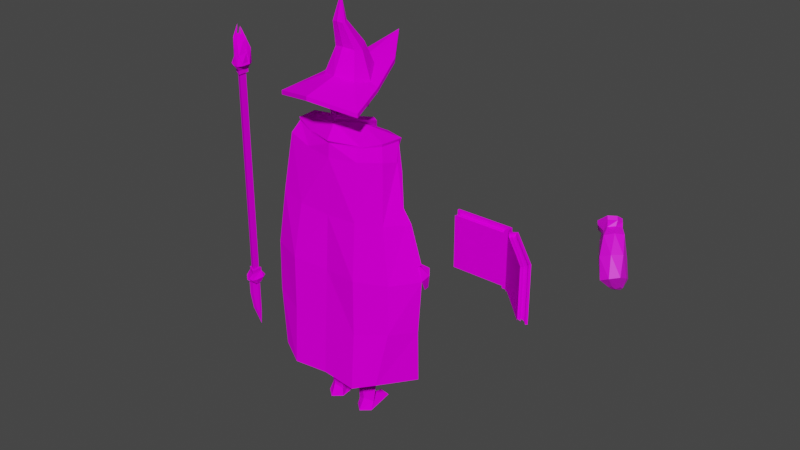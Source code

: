 # Source: Character_w__Valid_Grimoire.blend  (saved by Blender 2.82.7; exported with 4.5.12 LTS)
import bpy
from mathutils import Matrix  # noqa: F401  (used for matrix-valued properties, if any)

bpy.ops.wm.read_factory_settings(use_empty=True)
scene = bpy.context.scene
scene.name = 'Scene'

# ---- collections
col_collection = bpy.data.collections.new('Collection'); scene.collection.children.link(col_collection)

# ---- images (referenced by path relative to the original .blend; pixels are not part of the script)
import os
ASSET_DIR = os.environ.get("B2B_ASSET_DIR", "")  # directory of the original .blend (textures are referenced by path, not embedded)
HERE = os.path.dirname(os.path.abspath(__file__))  # packed textures are extracted next to this script under _unpacked/

def load_image(name, relpath, width, height, colorspace="sRGB"):
    """Load a texture the original file referenced (path relative to the .blend, or extracted next to this script)."""
    p = next((c for c in (os.path.join(HERE, relpath), os.path.join(ASSET_DIR, relpath)) if relpath and os.path.exists(c)), "")
    if p:
        img = bpy.data.images.load(p, check_existing=True)
        img.name = name
    else:  # same state as the original file: an image datablock whose file is absent (Cycles renders it pink)
        img = bpy.data.images.new(name, width, height)
        img.source = "FILE"
        img.filepath = "//" + (relpath or name)
    img.colorspace_settings.name = colorspace
    return img
img_character_uv_final_png = load_image('Character UV Final.png', 'Character UV Final.png', 1024, 1024, 'sRGB')
img_staff_uv_final_png = load_image('Staff UV Final.png', 'Staff/Staff UV Final.png', 1024, 1024, 'sRGB')
img_grimoire_uv_png = load_image('Grimoire UV.png', 'Grimoire/Grimoire UV.png', 1024, 1024, 'sRGB')
img_bag_ao = load_image('Bag AO', 'Bag/Bag AO.png', 1024, 1024, 'sRGB')

# ---- materials (node trees are filled in below, after node groups)
mat_material_004 = bpy.data.materials.new('Material.004')
mat_material_001 = bpy.data.materials.new('Material.001')
mat_material_002 = bpy.data.materials.new('Material.002')
mat_material_003 = bpy.data.materials.new('Material.003')

# ---- material node trees
mat_material_004.use_nodes = True; mat_material_004.node_tree.nodes.clear()
_N = mat_material_004.node_tree.nodes; _L = mat_material_004.node_tree.links
n0 = _N.new('ShaderNodeOutputMaterial'); n0.name = 'Material Output'; n0.location = (300, 300)
n1 = _N.new('ShaderNodeBsdfPrincipled'); n1.name = 'Principled BSDF'; n1.location = (10, 300)
n1.distribution = 'GGX'
n1.subsurface_method = 'BURLEY'
n1.inputs[3].default_value = 1.45
n1.inputs[13].default_value = 0.0
n1.inputs[27].default_value = (0.0, 0.0, 0.0, 1.0)
n1.inputs[28].default_value = 1.0
n2 = _N.new('ShaderNodeTexImage'); n2.name = 'Image Texture'; n2.location = (-280, 280)
n2.image = img_character_uv_final_png
_L.new(n1.outputs[0], n0.inputs[0])
_L.new(n2.outputs[0], n1.inputs[0])
n0.is_active_output = True
mat_material_001.use_nodes = True; mat_material_001.node_tree.nodes.clear()
_N = mat_material_001.node_tree.nodes; _L = mat_material_001.node_tree.links
n0 = _N.new('ShaderNodeOutputMaterial'); n0.name = 'Material Output'; n0.location = (300, 300)
n1 = _N.new('ShaderNodeBsdfPrincipled'); n1.name = 'Principled BSDF'; n1.location = (10, 300)
n1.distribution = 'GGX'
n1.subsurface_method = 'BURLEY'
n1.inputs[3].default_value = 1.45
n1.inputs[13].default_value = 0.0
n1.inputs[27].default_value = (0.0, 0.0, 0.0, 1.0)
n1.inputs[28].default_value = 1.0
n2 = _N.new('ShaderNodeTexImage'); n2.name = 'Image Texture'; n2.location = (-280, 280)
n2.image = img_staff_uv_final_png
_L.new(n1.outputs[0], n0.inputs[0])
_L.new(n2.outputs[0], n1.inputs[0])
n0.is_active_output = True
mat_material_002.use_nodes = True; mat_material_002.node_tree.nodes.clear()
_N = mat_material_002.node_tree.nodes; _L = mat_material_002.node_tree.links
n0 = _N.new('ShaderNodeOutputMaterial'); n0.name = 'Material Output'; n0.location = (300, 300)
n1 = _N.new('ShaderNodeBsdfPrincipled'); n1.name = 'Principled BSDF'; n1.location = (10, 300)
n1.distribution = 'GGX'
n1.subsurface_method = 'BURLEY'
n1.inputs[3].default_value = 1.45
n1.inputs[13].default_value = 0.0
n1.inputs[27].default_value = (0.0, 0.0, 0.0, 1.0)
n1.inputs[28].default_value = 1.0
n2 = _N.new('ShaderNodeTexImage'); n2.name = 'Image Texture'; n2.location = (-280, 280)
n2.image = img_grimoire_uv_png
_L.new(n1.outputs[0], n0.inputs[0])
_L.new(n2.outputs[0], n1.inputs[0])
n0.is_active_output = True
mat_material_003.use_nodes = True; mat_material_003.node_tree.nodes.clear()
_N = mat_material_003.node_tree.nodes; _L = mat_material_003.node_tree.links
n0 = _N.new('ShaderNodeOutputMaterial'); n0.name = 'Material Output'; n0.location = (300, 300)
n1 = _N.new('ShaderNodeBsdfPrincipled'); n1.name = 'Principled BSDF'; n1.location = (10, 300)
n1.distribution = 'GGX'
n1.subsurface_method = 'BURLEY'
n1.inputs[3].default_value = 1.45
n1.inputs[27].default_value = (0.0, 0.0, 0.0, 1.0)
n1.inputs[28].default_value = 1.0
n2 = _N.new('ShaderNodeTexImage'); n2.name = 'Image Texture'; n2.location = (-280, 280)
n2.image = img_bag_ao
_L.new(n1.outputs[0], n0.inputs[0])
_L.new(n2.outputs[0], n1.inputs[0])
n0.is_active_output = True

# ---- world
world_world = bpy.data.worlds.new('World'); scene.world = world_world
world_world.use_nodes = True; world_world.node_tree.nodes.clear()
_N = world_world.node_tree.nodes; _L = world_world.node_tree.links
n0 = _N.new('ShaderNodeOutputWorld'); n0.name = 'World Output'; n0.location = (300, 300)
n1 = _N.new('ShaderNodeBackground'); n1.name = 'Background'; n1.location = (10, 300)
n1.inputs[0].default_value = (0.05088, 0.05088, 0.05088, 1.0)
_L.new(n1.outputs[0], n0.inputs[0])
n0.is_active_output = True
world_world.color = (0.05088, 0.05088, 0.05088)
world_world.use_sun_shadow = False
world_world.sun_shadow_jitter_overblur = 0.0

# ---- meshes
me_cube_001 = bpy.data.meshes.new('Cube.001')
me_cube_001.from_pydata([(0.0, 0.1688, 0.546), (0.0, 0.06162, 0.5465), (0.0, 0.2258, 0.4962), (0.1692, 0.1843, 0.359), (0.0, 0.05377, 0.05688), (0.0, 0.239, 0.1104), (0.111, 0.07214, 0.08304), (0.07211, 0.2182, 0.09326), (0.1345, 0.1758, 0.1175), (0.1251, 0.07077, -0.03871), (0.0676, 0.217, -0.05532), (0.0, 0.1066, -0.07673), (0.0, 0.1752, 0.579), (1.974e-09, 0.09499, 0.6344), (0.0, 0.226, 0.5673), (-1.974e-09, 0.2129, 0.7643), (0.03934, 0.1948, 0.5841), (0.04452, 0.1999, 0.7509), (-1.974e-09, 0.06739, 0.6768), (1.974e-09, 0.06746, 0.7334), (-1.974e-09, 0.2423, 0.6975), (-1.974e-09, 0.2396, 0.6274), (0.05591, 0.2137, 0.7073), (0.05569, 0.2097, 0.6406), (0.06307, 0.0902, 0.7212), (0.06345, 0.08949, 0.6725), (0.04243, 0.1368, 0.617), (0.08078, 0.1444, 0.6518), (0.08153, 0.1416, 0.7184), (0.2526, 0.1452, 0.3882), (0.2376, 0.07245, 0.3866), (0.1805, 0.1717, 0.3298), (0.1733, 0.0807, 0.3213), (0.2743, 0.1286, 0.2428), (0.265, 0.07517, 0.2456), (0.2246, 0.1314, 0.2398), (0.2184, 0.07637, 0.2295), (0.3085, 0.1342, 0.1829), (0.2972, 0.07688, 0.1738), (0.2599, 0.1561, 0.1446), (0.2501, 0.07565, 0.1312), (0.3516, 0.131, 0.0169), (0.3314, 0.1064, 0.00322), (0.3206, 0.1506, 0.01507), (0.3131, 0.1267, 0.006134), (0.3782, 0.1639, -0.03415), (0.3773, 0.1158, -0.04329), (0.3495, 0.2008, -0.02584), (0.3416, 0.1492, -0.02749), (0.357, 0.1835, -0.1038), (0.3566, 0.1624, -0.1078), (0.3444, 0.1996, -0.1002), (0.338, 0.1712, -0.08097), (0.06765, 0.1167, 0.5435), (0.1444, 0.1489, -0.1221), (0.08099, 0.0717, -0.1941), (0.08551, 0.2283, -0.1686), (0.006591, 0.1286, -0.1935), (0.1311, 0.1396, -0.3874), (0.08361, 0.09117, -0.3958), (0.07491, 0.1957, -0.3862), (0.02437, 0.1244, -0.3925), (0.1491, 0.1337, -0.4663), (0.0892, 0.06333, -0.4892), (0.07801, 0.1911, -0.5094), (0.01212, 0.1126, -0.5039), (0.1188, 0.1136, -0.7367), (0.08494, 0.08784, -0.7189), (0.07792, 0.1481, -0.7272), (0.05019, 0.1003, -0.7391), (0.1229, 0.09453, -0.7698), (0.08238, 0.06132, -0.7706), (0.08066, 0.2086, -0.74), (0.04349, 0.09506, -0.7706), (0.1036, 0.2313, -0.7703), (0.05644, 0.2306, -0.7711), (0.0, 0.04142, 0.5583), (0.2283, 0.1709, 0.5128), (0.1254, 0.04562, 0.4879), (0.2183, 0.07116, 0.5157), (0.1215, 0.2178, 0.5007), (0.0, 0.272, 0.4027), (0.1614, 0.1943, 0.3531), (0.09526, 0.2445, 0.3946), (0.07557, 0.1116, 0.5547), (0.04906, 0.2344, 0.4928), (-0.0002381, -0.0009429, 0.4951), (0.0, 0.2341, 0.778), (0.05655, 0.2154, 0.761), (0.0, 0.04664, 0.7428), (0.07655, 0.07523, 0.7272), (0.1031, 0.1382, 0.7183), (0.0, 0.4288, 0.8181), (0.08211, 0.3061, 0.745), (0.0, -0.1039, 0.6867), (0.1952, -0.0399, 0.6473), (0.1439, 0.1311, 0.6864), (-0.0001535, 0.1865, 0.8619), (0.03829, 0.1806, 0.854), (-0.0001535, 0.1003, 0.8436), (0.04776, 0.1123, 0.8356), (0.05954, 0.1442, 0.8324), (-0.0004287, 0.1048, 0.9565), (0.0197, 0.1024, 0.9532), (0.0006285, 0.06934, 0.949), (0.0236, 0.07425, 0.9457), (0.02844, 0.0874, 0.9443), (0.0001072, 0.0974, 1.055), (0.0, 0.04009, 0.5729), (0.09044, 0.1125, 0.5685), (0.08078, 0.1979, 0.5371), (0.0, 0.2532, 0.4477), (0.1191, 0.04228, 0.4789), (0.0, 0.2484, 0.2424), (0.1416, 0.1909, 0.2202), (0.07835, 0.228, 0.2364), (0.0, 0.007841, 0.4826), (0.1209, 0.06587, 0.378), (0.1012, 0.06249, 0.1941), (0.0, 0.01998, 0.4459), (-0.004073, 0.04684, 0.1494), (0.2224, 0.1613, 0.5007), (0.2146, 0.07246, 0.503), (0.1258, 0.02381, 0.4291), (0.0, 0.00349, 0.4224), (0.2525, 0.116, 0.4356), (0.2388, 0.04613, 0.4522), (0.1591, -0.06753, -0.5512), (0.0, -0.05708, -0.5427), (0.3588, 0.1227, -0.5177), (0.2536, -0.02377, -0.5168), (0.1429, -0.01208, 0.1899), (0.1599, -0.04796, -0.04926), (0.1609, -0.05046, -0.2964), (0.2985, 0.0019, -0.2673), (0.2983, 0.006628, -0.04583), (0.2636, 0.01646, 0.2016), (0.3656, 0.1097, -0.2799), (0.3804, 0.1127, -0.04209), (0.3129, 0.09094, 0.1957), (0.0, -0.04194, -0.3014), (0.0, -0.0268, -0.06015), (0.0, -0.01165, 0.1811), (-0.002491, 0.2576, -0.01634), (0.1489, 0.1681, 0.02346), (0.06729, 0.2296, -0.05052), (0.1354, 0.05648, -0.03629), (-0.002491, 0.02934, -0.05167), (0.0, 0.2439, 0.4468), (0.0, 0.2406, -0.02646), (0.1365, 0.165, 0.007145), (0.0, 0.04785, -0.05169), (0.03436, 0.2264, -0.5107), (0.1574, 0.1908, -0.4147), (0.09853, 0.2204, -0.4459), (0.1928, 0.1146, -0.5218), (0.1595, 0.134, -0.4655), (0.0903, 0.05281, -0.4919), (0.07738, 0.2002, -0.5152), (0.001353, 0.1096, -0.5089), (0.1595, 0.1282, -0.5303), (0.09134, 0.05222, -0.5548), (0.07641, 0.1887, -0.5818), (0.00759, 0.1085, -0.5737), (0.142, 0.1262, -0.5371), (0.1612, 0.08538, -0.1997), (0.1575, 0.09999, -0.3608), (0.1377, 0.1822, -0.2741), (0.1569, 0.1736, -0.1335), (0.08822, 0.2409, -0.3157), (0.07791, 0.2402, -0.1855), (0.02291, 0.2528, -0.3493), (0.01145, 0.2579, -0.1879), (0.0, 0.4288, 0.8359), (0.08211, 0.3061, 0.7627), (0.0, -0.1039, 0.7044), (0.1952, -0.0399, 0.665), (0.1439, 0.1311, 0.7042), (0.0, 0.05536, 0.5833), (0.07034, 0.1193, 0.5771), (0.05996, 0.2044, 0.5454), (0.08958, 0.06768, -0.5561), (0.07809, 0.1728, -0.5768), (0.02511, 0.111, -0.5705), (0.3629, 0.1321, 0.02021), (0.3326, 0.09517, -0.0003677), (0.3163, 0.1617, 0.01746), (0.3049, 0.1258, 0.004016)], [], [(29, 31, 3, 121), (114, 118, 6, 8), (118, 120, 4, 6), (122, 112, 32, 30), (113, 115, 7, 5), (115, 114, 8, 7), (149, 10, 11), (11, 9, 151), (20, 15, 17, 22), (18, 13, 25), (25, 24, 19, 18), (13, 26, 27, 25), (27, 28, 24, 25), (14, 21, 23, 16), (21, 20, 22, 23), (23, 22, 28, 27), (16, 23, 27, 26), (1, 26, 13), (26, 0, 12), (14, 16, 26, 12), (29, 121, 122, 30), (117, 32, 112), (117, 3, 31, 32), (30, 32, 36, 34), (31, 29, 33, 35), (32, 31, 35, 36), (29, 30, 34, 33), (34, 36, 40, 38), (35, 33, 37, 39), (36, 35, 39, 40), (33, 34, 38, 37), (39, 37, 184, 186), (38, 185, 184, 37), (40, 39, 186, 187), (40, 187, 185, 38), (42, 44, 48, 46), (43, 41, 45, 47), (44, 43, 47, 48), (41, 42, 46, 45), (47, 45, 49, 51), (48, 47, 51, 52), (45, 46, 50, 49), (46, 48, 52, 50), (51, 49, 50, 52), (1, 53, 26), (26, 53, 0), (11, 10, 56, 57), (150, 9, 55, 54), (11, 57, 55, 9), (10, 150, 54, 56), (56, 54, 58, 60), (57, 56, 60, 61), (54, 55, 59, 58), (57, 61, 59, 55), (61, 60, 64, 65), (58, 59, 63, 62), (61, 65, 63, 59), (60, 58, 62, 64), (68, 69, 183, 182), (68, 182, 164, 66), (67, 66, 164, 181), (69, 67, 181, 183), (69, 68, 72, 73), (66, 67, 71, 70), (69, 73, 71, 67), (68, 66, 70, 72), (71, 73, 70), (72, 70, 74), (74, 75, 72), (73, 72, 75), (73, 75, 74, 70), (81, 111, 85, 80, 83), (83, 80, 77, 82), (84, 79, 77, 80), (76, 79, 84), (79, 76, 78), (78, 76, 86), (88, 17, 15, 87), (91, 90, 24, 28), (90, 89, 19, 24), (28, 17, 88, 91), (91, 96, 95, 90), (87, 92, 93, 88), (88, 93, 96, 91), (90, 95, 94, 89), (90, 91, 101, 100), (88, 87, 97, 98), (91, 88, 98, 101), (89, 90, 100, 99), (99, 100, 105, 104), (100, 101, 106, 105), (98, 97, 102, 103), (101, 98, 103, 106), (102, 107, 103), (106, 103, 107), (106, 107, 105), (104, 105, 107), (80, 85, 84), (76, 84, 109, 108), (85, 110, 109, 84), (83, 82, 114, 115), (78, 86, 116, 112), (81, 83, 115, 113), (114, 82, 3, 117, 118), (118, 117, 119, 120), (116, 119, 117, 112), (77, 79, 122, 121), (82, 77, 121, 3), (79, 78, 112, 122), (122, 112, 123, 126), (121, 122, 126, 125), (116, 124, 123, 112), (134, 133, 127, 130), (137, 134, 130, 129), (140, 128, 127, 133), (124, 142, 131, 123), (142, 141, 132, 131), (141, 140, 133, 132), (125, 126, 136, 139), (139, 136, 135, 138), (138, 135, 134, 137), (126, 123, 131, 136), (136, 131, 132, 135), (135, 132, 133, 134), (7, 8, 144, 145), (8, 6, 146, 144), (5, 7, 145, 143), (6, 4, 147, 146), (85, 111, 148), (146, 147, 151, 9), (143, 145, 10, 149), (144, 146, 9, 150), (145, 144, 150, 10), (167, 166, 155, 153), (63, 157, 156, 62), (159, 158, 162, 163), (171, 169, 154, 152), (63, 65, 159, 157), (62, 156, 158, 64), (161, 163, 183, 181), (157, 159, 163, 161), (157, 161, 160, 156), (156, 160, 162, 158), (64, 158, 159, 65), (150, 9, 165, 168), (168, 165, 166, 167), (149, 10, 170, 172), (172, 170, 169, 171), (17, 28, 22), (93, 174, 177, 96), (95, 176, 175, 94), (96, 177, 176, 95), (92, 173, 174, 93), (175, 176, 90, 89), (177, 91, 90, 176), (91, 177, 174, 88), (173, 87, 88, 174), (109, 110, 180, 179), (108, 109, 179, 178), (110, 85, 180), (85, 148, 2), (1, 178, 179, 53), (180, 85, 53, 179), (2, 0, 53, 85), (160, 164, 182, 162), (163, 162, 182, 183), (161, 181, 164, 160), (44, 42, 185, 187), (41, 43, 186, 184), (43, 44, 187, 186), (42, 41, 184, 185)])
_uv = me_cube_001.uv_layers.new(name='UVMap')
_uv.uv.foreach_set('vector', [0.4342, 0.4239, 0.3705, 0.4202, 0.3764, 0.3989, 0.4644, 0.3528, 0.8241, 0.2238, 0.7181, 0.2066, 0.7257, 0.1235, 0.8071, 0.1433, 0.7181, 0.2066, 0.6372, 0.1706, 0.6433, 0.1005, 0.7257, 0.1235, 0.516, 0.3802, 0.5732, 0.4159, 0.5032, 0.504, 0.4768, 0.4483, 0.9473, 0.2145, 0.8833, 0.2247, 0.8625, 0.1157, 0.9206, 0.1135, 0.8833, 0.2247, 0.8241, 0.2238, 0.8071, 0.1433, 0.8625, 0.1157, 0.427, 0.3484, 0.4178, 0.3012, 0.4995, 0.2964, 0.4995, 0.2964, 0.5818, 0.3153, 0.5049, 0.3358, 0.005204, 0.8161, 0.0129, 0.7681, 0.04287, 0.7785, 0.04388, 0.8073, 0.159, 0.831, 0.1444, 0.8603, 0.1203, 0.8239, 0.1203, 0.8239, 0.1246, 0.7955, 0.1665, 0.797, 0.159, 0.831, 0.1444, 0.8603, 0.09921, 0.872, 0.08855, 0.8346, 0.1203, 0.8239, 0.08855, 0.8346, 0.08938, 0.7943, 0.1246, 0.7955, 0.1203, 0.8239, 0.02617, 0.8979, 0.01226, 0.8611, 0.04915, 0.8464, 0.05126, 0.88, 0.01226, 0.8611, 0.005204, 0.8161, 0.04388, 0.8073, 0.04915, 0.8464, 0.04915, 0.8464, 0.04388, 0.8073, 0.08938, 0.7943, 0.08855, 0.8346, 0.05126, 0.88, 0.04915, 0.8464, 0.08855, 0.8346, 0.09921, 0.872, 0.1665, 0.9157, 0.09921, 0.872, 0.1444, 0.8603, 0.09921, 0.872, 0.06134, 0.9247, 0.05821, 0.9048, 0.02617, 0.8979, 0.05126, 0.88, 0.09921, 0.872, 0.05821, 0.9048, 0.4342, 0.4239, 0.4644, 0.3528, 0.516, 0.3802, 0.4768, 0.4483, 0.5488, 0.4796, 0.5032, 0.504, 0.5732, 0.4159, 0.2943, 0.3805, 0.3764, 0.3989, 0.3705, 0.4202, 0.3112, 0.4287, 0.4768, 0.4483, 0.5032, 0.504, 0.4568, 0.5563, 0.4258, 0.5391, 0.3705, 0.4202, 0.4342, 0.4239, 0.3841, 0.5255, 0.3507, 0.5003, 0.3112, 0.4287, 0.3705, 0.4202, 0.3507, 0.5003, 0.3072, 0.4974, 0.4342, 0.4239, 0.4768, 0.4483, 0.4258, 0.5391, 0.3841, 0.5255, 0.4258, 0.5391, 0.4568, 0.5563, 0.4248, 0.6184, 0.403, 0.5852, 0.3507, 0.5003, 0.3841, 0.5255, 0.3718, 0.572, 0.3345, 0.5745, 0.3072, 0.4974, 0.3507, 0.5003, 0.3345, 0.5745, 0.2865, 0.57, 0.3841, 0.5255, 0.4258, 0.5391, 0.403, 0.5852, 0.3718, 0.572, 0.3345, 0.5745, 0.3718, 0.572, 0.3546, 0.635, 0.3351, 0.6331, 0.403, 0.5852, 0.3663, 0.648, 0.3546, 0.635, 0.3718, 0.572, 0.2865, 0.57, 0.3345, 0.5745, 0.3351, 0.6331, 0.3186, 0.6508, 0.4248, 0.6184, 0.366, 0.6691, 0.3663, 0.648, 0.403, 0.5852, 0.5653, 0.7005, 0.5656, 0.7201, 0.5301, 0.7166, 0.5271, 0.6888, 0.5573, 0.7372, 0.5607, 0.7625, 0.5154, 0.7702, 0.5151, 0.7411, 0.5656, 0.7201, 0.5573, 0.7372, 0.5151, 0.7411, 0.5301, 0.7166, 0.5656, 0.6728, 0.5653, 0.7005, 0.5271, 0.6888, 0.5165, 0.6574, 0.5151, 0.7411, 0.5154, 0.7702, 0.467, 0.7467, 0.4719, 0.7316, 0.5301, 0.7166, 0.5151, 0.7411, 0.4719, 0.7316, 0.4908, 0.7136, 0.5165, 0.6574, 0.5271, 0.6888, 0.4927, 0.692, 0.4789, 0.6891, 0.5271, 0.6888, 0.5301, 0.7166, 0.4908, 0.7136, 0.4927, 0.692, 0.4648, 0.6996, 0.4789, 0.6891, 0.4927, 0.692, 0.4908, 0.7136, 0.1665, 0.9157, 0.1148, 0.9292, 0.09921, 0.872, 0.09921, 0.872, 0.1148, 0.9292, 0.06134, 0.9247, 0.4995, 0.2964, 0.4178, 0.3012, 0.4173, 0.2338, 0.4921, 0.2229, 0.362, 0.3355, 0.306, 0.3032, 0.305, 0.205, 0.3582, 0.2564, 0.4995, 0.2964, 0.4921, 0.2229, 0.5496, 0.2199, 0.5818, 0.3153, 0.4178, 0.3012, 0.362, 0.3355, 0.3582, 0.2564, 0.4173, 0.2338, 0.4173, 0.2338, 0.3582, 0.2564, 0.3757, 0.08412, 0.431, 0.09427, 0.4921, 0.2229, 0.4173, 0.2338, 0.431, 0.09427, 0.4924, 0.09107, 0.3582, 0.2564, 0.305, 0.205, 0.3302, 0.07882, 0.3757, 0.08412, 0.4921, 0.2229, 0.4924, 0.09107, 0.5382, 0.09116, 0.5496, 0.2199, 0.4924, 0.09107, 0.431, 0.09427, 0.4357, 0.01181, 0.4996, 0.01483, 0.3757, 0.08412, 0.3302, 0.07882, 0.3165, 0.01865, 0.3755, 0.03016, 0.4924, 0.09107, 0.4996, 0.01483, 0.5578, 0.03071, 0.5382, 0.09116, 0.431, 0.09427, 0.3757, 0.08412, 0.3755, 0.03016, 0.4357, 0.01181, 0.3169, 0.8937, 0.3307, 0.8526, 0.4319, 0.855, 0.4343, 0.8907, 0.3169, 0.8937, 0.4343, 0.8907, 0.4412, 0.9278, 0.3236, 0.9293, 0.3367, 0.9534, 0.3236, 0.9293, 0.4412, 0.9278, 0.4223, 0.9671, 0.3307, 0.8526, 0.3431, 0.8374, 0.4198, 0.8082, 0.4319, 0.855, 0.3307, 0.8526, 0.3169, 0.8937, 0.2838, 0.8957, 0.3196, 0.8427, 0.3236, 0.9293, 0.3367, 0.9534, 0.3067, 0.9672, 0.3105, 0.9396, 0.3307, 0.8526, 0.3196, 0.8427, 0.3277, 0.8269, 0.3431, 0.8374, 0.3169, 0.8937, 0.3236, 0.9293, 0.3105, 0.9396, 0.2838, 0.8957, 0.3067, 0.9672, 0.27, 0.9662, 0.3105, 0.9396, 0.2838, 0.8957, 0.3105, 0.9396, 0.2747, 0.9085, 0.2747, 0.9085, 0.2538, 0.8943, 0.2838, 0.8957, 0.3196, 0.8427, 0.2838, 0.8957, 0.2538, 0.8943, 0.27, 0.9662, 0.2538, 0.8943, 0.2747, 0.9085, 0.3105, 0.9396, 0.9809, 0.3416, 0.9822, 0.3819, 0.9429, 0.4244, 0.887, 0.4276, 0.9027, 0.347, 0.9027, 0.347, 0.887, 0.4276, 0.8232, 0.4364, 0.8345, 0.3253, 0.8857, 0.5357, 0.7923, 0.4714, 0.8232, 0.4364, 0.887, 0.4276, 0.8658, 0.6461, 0.7923, 0.4714, 0.8857, 0.5357, 0.7923, 0.4714, 0.8658, 0.6461, 0.773, 0.5405, 0.773, 0.5405, 0.8658, 0.6461, 0.7931, 0.6676, 0.1933, 0.9193, 0.2011, 0.9077, 0.2292, 0.9198, 0.2289, 0.9357, 0.1646, 0.8629, 0.1809, 0.8225, 0.1898, 0.8324, 0.1782, 0.8651, 0.1809, 0.8225, 0.2288, 0.8003, 0.2292, 0.8148, 0.1898, 0.8324, 0.1782, 0.8651, 0.2011, 0.9077, 0.1933, 0.9193, 0.1646, 0.8629, 0.5943, 0.7481, 0.6374, 0.7746, 0.6319, 0.874, 0.5394, 0.8081, 0.5372, 0.6005, 0.6607, 0.4494, 0.6441, 0.6004, 0.5731, 0.6534, 0.5731, 0.6534, 0.6441, 0.6004, 0.6374, 0.7746, 0.5943, 0.7481, 0.5394, 0.8081, 0.6319, 0.874, 0.6346, 0.9879, 0.5056, 0.8862, 0.7811, 0.7158, 0.8267, 0.6717, 0.8893, 0.769, 0.8663, 0.7924, 0.9177, 0.6786, 0.9742, 0.6878, 0.9683, 0.7751, 0.9337, 0.7691, 0.8267, 0.6717, 0.9177, 0.6786, 0.9337, 0.7691, 0.8893, 0.769, 0.7467, 0.7796, 0.7811, 0.7158, 0.8663, 0.7924, 0.8364, 0.8337, 0.8364, 0.8337, 0.8663, 0.7924, 0.9081, 0.8971, 0.8949, 0.9137, 0.8663, 0.7924, 0.8893, 0.769, 0.9171, 0.8885, 0.9081, 0.8971, 0.9337, 0.7691, 0.9683, 0.7751, 0.9547, 0.8901, 0.9351, 0.8893, 0.8893, 0.769, 0.9337, 0.7691, 0.9351, 0.8893, 0.9171, 0.8885, 0.9547, 0.8901, 0.9742, 0.9764, 0.9351, 0.8893, 0.9171, 0.8885, 0.9351, 0.8893, 0.9742, 0.9764, 0.9171, 0.8885, 0.9742, 0.9764, 0.9081, 0.8971, 0.8949, 0.9137, 0.9081, 0.8971, 0.9742, 0.9764, 0.887, 0.4276, 0.9429, 0.4244, 0.8857, 0.5357, 0.8658, 0.6461, 0.8857, 0.5357, 0.9044, 0.5375, 0.8778, 0.6499, 0.9429, 0.4244, 0.9245, 0.485, 0.9044, 0.5375, 0.8857, 0.5357, 0.9027, 0.347, 0.8345, 0.3253, 0.8241, 0.2238, 0.8833, 0.2247, 0.773, 0.5405, 0.7931, 0.6676, 0.7785, 0.6663, 0.7654, 0.547, 0.9809, 0.3416, 0.9027, 0.347, 0.8833, 0.2247, 0.9473, 0.2145, 0.8241, 0.2238, 0.8345, 0.3253, 0.8266, 0.3312, 0.73, 0.3467, 0.7181, 0.2066, 0.7181, 0.2066, 0.73, 0.3467, 0.6309, 0.3974, 0.6372, 0.1706, 0.6279, 0.4267, 0.6309, 0.3974, 0.73, 0.3467, 0.7224, 0.4254, 0.8232, 0.4364, 0.7923, 0.4714, 0.7846, 0.4696, 0.8158, 0.4318, 0.8345, 0.3253, 0.8232, 0.4364, 0.8158, 0.4318, 0.8266, 0.3312, 0.7923, 0.4714, 0.773, 0.5405, 0.7654, 0.547, 0.7846, 0.4696, 0.1693, 0.6686, 0.1019, 0.6608, 0.1006, 0.6251, 0.171, 0.631, 0.2235, 0.6888, 0.1693, 0.6686, 0.171, 0.631, 0.2155, 0.6343, 0.02006, 0.6667, 0.01758, 0.6268, 0.1006, 0.6251, 0.1019, 0.6608, 0.1981, 0.1822, 0.1045, 0.1631, 0.1017, 0.000282, 0.1677, 0.02322, 0.2785, 0.1747, 0.1981, 0.1822, 0.1677, 0.02322, 0.2831, 0.02272, 0.00186, 0.1613, 0.000282, 0.007139, 0.1017, 0.000282, 0.1045, 0.1631, 0.01758, 0.6268, 0.009483, 0.4701, 0.1016, 0.4714, 0.1006, 0.6251, 0.009483, 0.4701, 0.003458, 0.3152, 0.1055, 0.3189, 0.1016, 0.4714, 0.003458, 0.3152, 0.00186, 0.1613, 0.1045, 0.1631, 0.1055, 0.3189, 0.2155, 0.6343, 0.171, 0.631, 0.1807, 0.4774, 0.2375, 0.4782, 0.2375, 0.4782, 0.1807, 0.4774, 0.1984, 0.3212, 0.2831, 0.3263, 0.2831, 0.3263, 0.1984, 0.3212, 0.1981, 0.1822, 0.2785, 0.1747, 0.171, 0.631, 0.1006, 0.6251, 0.1016, 0.4714, 0.1807, 0.4774, 0.1807, 0.4774, 0.1016, 0.4714, 0.1055, 0.3189, 0.1984, 0.3212, 0.1984, 0.3212, 0.1055, 0.3189, 0.1045, 0.1631, 0.1981, 0.1822, 0.8625, 0.1157, 0.8071, 0.1433, 0.7908, 0.07896, 0.8444, 0.02227, 0.8071, 0.1433, 0.7257, 0.1235, 0.7286, 0.05547, 0.7908, 0.07896, 0.9206, 0.1135, 0.8625, 0.1157, 0.8444, 0.02227, 0.897, 0.01906, 0.7257, 0.1235, 0.6433, 0.1005, 0.6568, 0.01955, 0.7286, 0.05547, 0.9429, 0.4244, 0.9822, 0.3819, 0.9867, 0.3883, 0.7286, 0.05547, 0.6568, 0.01955, 0.6648, 0.01106, 0.7325, 0.04648, 0.897, 0.01906, 0.8444, 0.02227, 0.8384, 0.01629, 0.8871, 0.007932, 0.7908, 0.07896, 0.7286, 0.05547, 0.7325, 0.04648, 0.7903, 0.06554, 0.8444, 0.02227, 0.7908, 0.07896, 0.7903, 0.06554, 0.8384, 0.01629, 0.1652, 0.6992, 0.1108, 0.7533, 0.005966, 0.7483, 0.07507, 0.6966, 0.4796, 0.9704, 0.4749, 0.9766, 0.4692, 0.9273, 0.4718, 0.9267, 0.4623, 0.8483, 0.4625, 0.8917, 0.4382, 0.8901, 0.4391, 0.8544, 0.3909, 0.7099, 0.4376, 0.7169, 0.3969, 0.7901, 0.3399, 0.8005, 0.4796, 0.8023, 0.4667, 0.8493, 0.4623, 0.8483, 0.4759, 0.798, 0.4718, 0.9267, 0.4692, 0.9273, 0.4625, 0.8917, 0.4661, 0.8918, 0.424, 0.8017, 0.4391, 0.8544, 0.4319, 0.855, 0.4198, 0.8082, 0.4759, 0.798, 0.4623, 0.8483, 0.4391, 0.8544, 0.424, 0.8017, 0.4749, 0.9766, 0.4254, 0.9739, 0.4482, 0.9286, 0.4692, 0.9273, 0.4692, 0.9273, 0.4482, 0.9286, 0.4382, 0.8901, 0.4625, 0.8917, 0.4661, 0.8918, 0.4625, 0.8917, 0.4623, 0.8483, 0.4667, 0.8493, 0.3452, 0.7114, 0.3174, 0.7722, 0.2129, 0.7619, 0.2551, 0.706, 0.2551, 0.706, 0.2129, 0.7619, 0.1108, 0.7533, 0.1652, 0.6992, 0.4995, 0.5351, 0.5267, 0.5758, 0.4802, 0.6459, 0.4438, 0.6219, 0.4438, 0.6219, 0.4802, 0.6459, 0.4376, 0.7169, 0.3909, 0.7099, 0.04287, 0.7785, 0.08938, 0.7943, 0.04388, 0.8073, 0.6441, 0.6004, 0.6594, 0.5957, 0.6515, 0.7717, 0.6374, 0.7746, 0.6319, 0.874, 0.6405, 0.8742, 0.6476, 0.9897, 0.6346, 0.9879, 0.6374, 0.7746, 0.6515, 0.7717, 0.6405, 0.8742, 0.6319, 0.874, 0.6607, 0.4494, 0.6766, 0.4436, 0.6594, 0.5957, 0.6441, 0.6004, 0.6476, 0.9897, 0.6405, 0.8742, 0.732, 0.8128, 0.7656, 0.8888, 0.6515, 0.7717, 0.6881, 0.7538, 0.732, 0.8128, 0.6405, 0.8742, 0.6881, 0.7538, 0.6515, 0.7717, 0.6594, 0.5957, 0.714, 0.6628, 0.6766, 0.4436, 0.7584, 0.6213, 0.714, 0.6628, 0.6594, 0.5957, 0.9044, 0.5375, 0.9245, 0.485, 0.9363, 0.4854, 0.9226, 0.5457, 0.8778, 0.6499, 0.9044, 0.5375, 0.9226, 0.5457, 0.8963, 0.6445, 0.9245, 0.485, 0.9429, 0.4244, 0.9363, 0.4854, 0.05647, 0.9858, 0.01405, 0.9898, 0.03424, 0.9637, 0.9384, 0.6479, 0.8963, 0.6445, 0.9226, 0.5457, 0.9592, 0.5482, 0.9363, 0.4854, 0.9429, 0.4244, 0.9592, 0.5482, 0.9226, 0.5457, 0.03424, 0.9637, 0.06134, 0.9247, 0.1148, 0.9292, 0.05647, 0.9858, 0.4482, 0.9286, 0.4412, 0.9278, 0.4343, 0.8907, 0.4382, 0.8901, 0.4391, 0.8544, 0.4382, 0.8901, 0.4343, 0.8907, 0.4319, 0.855, 0.4254, 0.9739, 0.4223, 0.9671, 0.4412, 0.9278, 0.4482, 0.9286, 0.3371, 0.6516, 0.3375, 0.6352, 0.3417, 0.6332, 0.3414, 0.6543, 0.3531, 0.6378, 0.3369, 0.6378, 0.3351, 0.6331, 0.3546, 0.635, 0.3369, 0.6378, 0.3244, 0.6522, 0.3186, 0.6508, 0.3351, 0.6331, 0.3621, 0.6499, 0.3531, 0.6378, 0.3546, 0.635, 0.3663, 0.648])
me_cube_001.materials.append(mat_material_004)
me_cube_001.use_remesh_fix_poles = True
me_cube_001.use_remesh_preserve_attributes = False
me_cube_001.use_mirror_vertex_groups = False
me_cube_001.update()
me_cube_002 = bpy.data.meshes.new('Cube.002')
me_cube_002.from_pydata([], [], [])
_uv = me_cube_002.uv_layers.new(name='UVMap')
_uv.uv.foreach_set('vector', [])
me_cube_002.use_remesh_fix_poles = True
me_cube_002.use_remesh_preserve_attributes = False
me_cube_002.use_mirror_vertex_groups = False
me_cube_002.update()
me_cube_003 = bpy.data.meshes.new('Cube.003')
me_cube_003.from_pydata([], [], [])
_uv = me_cube_003.uv_layers.new(name='UVMap')
_uv.uv.foreach_set('vector', [])
me_cube_003.use_remesh_fix_poles = True
me_cube_003.use_remesh_preserve_attributes = False
me_cube_003.use_mirror_vertex_groups = False
me_cube_003.update()
me_cube_004 = bpy.data.meshes.new('Cube.004')
me_cube_004.from_pydata([(1.228, 1.962, 0.7189), (-0.01703, 2.68, 0.7189), (1.228, 3.399, 0.7189), (1.228, 1.962, -1.201), (-0.01703, 2.68, -1.201), (1.228, 3.399, -1.201), (1.435, 1.602, 0.7529), (-0.432, 2.68, 0.7529), (1.435, 3.759, 0.7529), (1.8, 1.007, 0.8021), (-1.103, 2.684, 0.8021), (1.8, 4.36, 0.8021), (2.223, 1.881, 0.8021), (2.223, 3.486, 0.8021), (-0.5582, 3.486, 0.8021), (0.8324, 4.289, 0.8021), (0.8324, 1.078, 0.8021), (-0.5582, 1.881, 0.8021), (-0.3957, 3.291, 0.9468), (0.1915, 3.584, 0.8891), (-0.3024, 2.586, 0.881), (1.271, 1.054, 0.9455), (1.644, 1.555, 0.8782), (0.6436, 1.455, 0.8879), (2.358, 3.827, 0.9412), (2.203, 3.111, 0.9012), (1.541, 3.881, 0.8981), (0.8039, 2.964, 1.127), (0.7871, 2.55, 1.153), (1.173, 2.809, 1.132), (2.108, 3.124, 1.035), (1.843, 2.627, 0.9998), (1.531, 3.184, 0.9955), (0.7192, 1.5, 1.049), (0.2559, 1.808, 0.9939), (1.107, 1.857, 0.9945), (0.1585, 3.021, 0.9876), (0.1754, 3.418, 1.027), (0.5437, 3.551, 0.9881), (2.069, 1.977, 0.8184), (2.069, 3.394, 0.8184), (-0.3852, 3.394, 0.8184), (0.8421, 4.103, 0.8184), (0.8421, 1.268, 0.8184), (-0.3852, 1.977, 0.8184), (0.2765, 3.48, 0.8952), (-0.1595, 2.599, 0.888), (0.6754, 1.602, 0.8941), (1.559, 1.69, 0.8856), (2.052, 3.063, 0.9058), (1.468, 3.742, 0.9031), (0.7014, 3.214, 1.048), (0.5873, 3.451, 0.9826), (1.344, 2.95, 1.061), (1.458, 3.127, 0.9891), (1.734, 2.636, 0.9928), (0.3332, 1.913, 0.9876), (1.084, 1.956, 0.9882), (1.439, 2.667, 1.064), (0.6216, 2.404, 1.073), (0.8972, 2.229, 1.073), (0.2473, 2.983, 0.9821), (0.4504, 3.034, 1.052), (1.435, 1.602, 0.7189), (-0.432, 2.68, 0.7189), (1.435, 3.759, 0.7189), (1.435, 1.602, -1.235), (-0.432, 2.68, -1.235), (1.435, 3.759, -1.235), (1.8, 1.007, -1.284), (-1.103, 2.684, -1.284), (1.8, 4.36, -1.284), (2.223, 1.881, -1.284), (2.223, 3.486, -1.284), (-0.5582, 3.486, -1.284), (0.8324, 4.289, -1.284), (0.8324, 1.078, -1.284), (-0.5582, 1.881, -1.284), (1.435, 1.602, -1.201), (-0.432, 2.68, -1.201), (1.435, 3.759, -1.201), (1.703, 1.906, -1.336), (-1.103, 2.684, -1.336), (1.703, 3.461, -1.336), (1.899, 2.311, -1.336), (1.899, 3.056, -1.336), (-0.5582, 3.486, -1.336), (1.254, 3.428, -1.336), (1.254, 1.939, -1.336), (-0.5582, 1.881, -1.336), (1.762, 2.445, -1.336), (1.762, 2.922, -1.336), (0.2842, 2.93, -1.336), (0.2842, 2.437, -1.336), (1.762, 2.445, -1.498), (1.762, 2.922, -1.498), (0.2842, 2.93, -1.498), (0.2842, 2.437, -1.498), (-0.8414, 2.684, -1.498), (-0.8414, 2.684, -1.336), (1.762, 2.445, -1.645), (1.762, 2.922, -1.645), (0.9579, 2.93, -1.645), (0.9579, 2.437, -1.645), (-0.1677, 2.684, -1.645), (1.762, 2.691, -1.788)], [], [(1, 0, 63, 64), (2, 0, 3, 5), (1, 2, 5, 4), (0, 1, 4, 3), (2, 65, 63, 0), (2, 1, 64, 65), (6, 8, 11, 13, 12, 9), (8, 7, 10, 14, 15, 11), (7, 6, 9, 16, 17, 10), (14, 10, 18, 19), (10, 17, 20, 18), (16, 9, 21, 23), (9, 12, 22, 21), (13, 11, 24, 25), (11, 15, 26, 24), (24, 26, 32, 30), (25, 24, 30, 31), (21, 22, 35, 33), (23, 21, 33, 34), (19, 18, 37, 38), (18, 20, 36, 37), (14, 19, 45, 41), (19, 38, 52, 45), (32, 26, 50, 54), (22, 12, 39, 48), (23, 34, 56, 47), (16, 23, 47, 43), (17, 16, 43, 44), (36, 20, 46, 61), (26, 15, 42, 50), (40, 49, 48, 39), (49, 55, 57, 48), (59, 62, 61, 56), (42, 41, 45, 50), (50, 45, 52, 54), (55, 58, 60, 57), (52, 51, 53, 54), (56, 61, 46, 47), (44, 43, 47, 46), (51, 62, 59, 53), (60, 58, 53, 59), (12, 13, 40, 39), (35, 22, 48, 57), (20, 17, 44, 46), (25, 31, 55, 49), (15, 14, 41, 42), (13, 25, 49, 40), (33, 59, 34), (56, 34, 59), (54, 53, 32), (55, 31, 58), (31, 30, 58), (32, 53, 30), (33, 28, 59), (59, 28, 60), (58, 29, 53), (29, 30, 53), (27, 62, 51), (52, 38, 51), (27, 37, 62), (37, 27, 51), (38, 37, 51), (36, 62, 37), (36, 61, 62), (57, 60, 35), (28, 33, 60), (35, 60, 33), (8, 6, 63, 65), (7, 8, 65, 64), (6, 7, 64, 63), (4, 79, 78, 3), (5, 3, 78, 80), (5, 80, 79, 4), (66, 69, 72, 73, 71, 68), (68, 71, 75, 74, 70, 67), (67, 70, 77, 76, 69, 66), (68, 80, 78, 66), (67, 79, 80, 68), (66, 78, 79, 67), (73, 85, 83, 71), (75, 87, 86, 74), (69, 81, 84, 72), (76, 88, 81, 69), (70, 82, 89, 77), (72, 84, 85, 73), (77, 89, 88, 76), (71, 83, 87, 75), (74, 86, 82, 70), (85, 91, 83), (99, 82, 86, 92), (84, 81, 90), (82, 99, 93, 89), (84, 90, 91, 85), (90, 94, 95, 91), (87, 83, 91, 92, 86), (88, 89, 93, 90, 81), (94, 90, 93, 97), (96, 92, 91, 95), (99, 92, 96, 98), (99, 98, 97, 93), (95, 101, 102, 96), (98, 104, 103, 97), (94, 100, 101, 95), (97, 103, 100, 94), (96, 102, 104, 98), (102, 105, 104), (103, 105, 100), (104, 105, 103), (101, 105, 102), (100, 105, 101), (30, 29, 58)])
_uv = me_cube_004.uv_layers.new(name='UVMap')
_uv.uv.foreach_set('vector', [0.141, 0.1135, 0.1336, 0.2727, 0.1014, 0.2966, 0.1207, 0.08943, 0.9604, 0.4303, 0.9604, 0.611, 0.7191, 0.611, 0.7191, 0.4303, 0.9604, 0.7917, 0.9604, 0.9723, 0.7191, 0.9723, 0.7191, 0.7917, 0.9604, 0.611, 0.9604, 0.7917, 0.7191, 0.7917, 0.7191, 0.611, 0.3088, 0.3013, 0.3485, 0.3337, 0.1014, 0.2966, 0.1336, 0.2727, 0.3027, 0.1229, 0.141, 0.1135, 0.1207, 0.08943, 0.3445, 0.1019, 0.09795, 0.3, 0.348, 0.337, 0.4076, 0.3875, 0.3048, 0.4187, 0.1291, 0.3912, 0.03686, 0.3473, 0.3448, 0.09606, 0.1158, 0.08494, 0.07375, 0.03625, 0.1608, 0.01419, 0.3214, 0.01897, 0.4076, 0.06376, 0.1158, 0.08494, 0.09795, 0.3, 0.03686, 0.3473, 0.02937, 0.25, 0.0497, 0.1151, 0.07375, 0.03625, 0.5578, 0.6032, 0.4093, 0.5923, 0.5476, 0.561, 0.6234, 0.532, 0.4093, 0.5923, 0.3633, 0.4477, 0.4729, 0.4841, 0.5476, 0.561, 0.5324, 0.9732, 0.402, 0.9379, 0.4805, 0.9396, 0.5837, 0.9345, 0.402, 0.9379, 0.3681, 0.7862, 0.4451, 0.8575, 0.4805, 0.9396, 0.5405, 0.7719, 0.418, 0.7673, 0.5072, 0.7526, 0.581, 0.7504, 0.418, 0.7673, 0.342, 0.6013, 0.4591, 0.6748, 0.5072, 0.7526, 0.5072, 0.7526, 0.4591, 0.6748, 0.5713, 0.649, 0.5759, 0.7277, 0.581, 0.7504, 0.5072, 0.7526, 0.5759, 0.7277, 0.6252, 0.7098, 0.4805, 0.9396, 0.4451, 0.8575, 0.5417, 0.8395, 0.5694, 0.9116, 0.5837, 0.9345, 0.4805, 0.9396, 0.5694, 0.9116, 0.6108, 0.8977, 0.6234, 0.532, 0.5476, 0.561, 0.6052, 0.5139, 0.6372, 0.5052, 0.5476, 0.561, 0.4729, 0.4841, 0.5697, 0.4742, 0.6052, 0.5139, 0.5578, 0.6032, 0.6234, 0.532, 0.6392, 0.5305, 0.5858, 0.5966, 0.6234, 0.532, 0.6372, 0.5052, 0.645, 0.4955, 0.6392, 0.5305, 0.5713, 0.649, 0.4591, 0.6748, 0.4777, 0.6577, 0.58, 0.6351, 0.4451, 0.8575, 0.3681, 0.7862, 0.3956, 0.7772, 0.464, 0.8414, 0.5837, 0.9345, 0.6108, 0.8977, 0.6221, 0.8871, 0.6061, 0.9352, 0.5324, 0.9732, 0.5837, 0.9345, 0.6061, 0.9352, 0.5599, 0.9697, 0.0497, 0.1151, 0.02937, 0.25, 0.01613, 0.2405, 0.03408, 0.1215, 0.5697, 0.4742, 0.4729, 0.4841, 0.4884, 0.4687, 0.5756, 0.4599, 0.4591, 0.6748, 0.342, 0.6013, 0.3721, 0.5879, 0.4777, 0.6577, 0.4141, 0.4201, 0.4549, 0.4122, 0.6277, 0.3748, 0.5854, 0.4323, 0.4549, 0.4122, 0.5104, 0.3777, 0.6036, 0.3122, 0.6277, 0.3748, 0.5575, 0.2476, 0.4851, 0.2158, 0.4951, 0.191, 0.6218, 0.2206, 0.3448, 0.2442, 0.4472, 0.1064, 0.4287, 0.1856, 0.3797, 0.325, 0.3797, 0.325, 0.4287, 0.1856, 0.4313, 0.2248, 0.4543, 0.335, 0.5104, 0.3777, 0.5112, 0.3407, 0.5734, 0.2838, 0.6036, 0.3122, 0.4313, 0.2248, 0.4589, 0.2426, 0.479, 0.3243, 0.4543, 0.335, 0.6218, 0.2206, 0.4951, 0.191, 0.5487, 0.148, 0.6744, 0.243, 0.6229, 0.1165, 0.7172, 0.2599, 0.6744, 0.243, 0.5487, 0.148, 0.4589, 0.2426, 0.4851, 0.2158, 0.5575, 0.2476, 0.479, 0.3243, 0.5734, 0.2838, 0.5112, 0.3407, 0.479, 0.3243, 0.5575, 0.2476, 0.1291, 0.3912, 0.3048, 0.4187, 0.292, 0.434, 0.137, 0.4097, 0.5417, 0.8395, 0.4451, 0.8575, 0.464, 0.8414, 0.5513, 0.8254, 0.4729, 0.4841, 0.3633, 0.4477, 0.3916, 0.4361, 0.4884, 0.4687, 0.581, 0.7504, 0.6252, 0.7098, 0.6466, 0.6947, 0.6003, 0.7524, 0.3214, 0.01897, 0.1608, 0.01419, 0.1716, -0.002226, 0.3134, 0.001993, 0.5405, 0.7719, 0.581, 0.7504, 0.6003, 0.7524, 0.5648, 0.7832, 0.5694, 0.9116, 0.6705, 0.7884, 0.6108, 0.8977, 0.6221, 0.8871, 0.6108, 0.8977, 0.6705, 0.7884, 0.58, 0.6351, 0.6165, 0.6161, 0.5713, 0.649, 0.6466, 0.6947, 0.6252, 0.7098, 0.7015, 0.6013, 0.6252, 0.7098, 0.5759, 0.7277, 0.7015, 0.6013, 0.5713, 0.649, 0.6165, 0.6161, 0.5759, 0.7277, 0.5694, 0.9116, 0.629, 0.8006, 0.6705, 0.7884, 0.6705, 0.7884, 0.629, 0.8006, 0.6046, 0.7979, 0.7015, 0.6013, 0.6335, 0.6177, 0.6165, 0.6161, 0.6335, 0.6177, 0.5759, 0.7277, 0.6165, 0.6161, 0.6321, 0.452, 0.6097, 0.445, 0.6565, 0.4529, 0.645, 0.4955, 0.6372, 0.5052, 0.6565, 0.4529, 0.6321, 0.452, 0.6052, 0.5139, 0.6097, 0.445, 0.6052, 0.5139, 0.6321, 0.452, 0.6565, 0.4529, 0.6372, 0.5052, 0.6052, 0.5139, 0.6565, 0.4529, 0.5697, 0.4742, 0.6097, 0.445, 0.6052, 0.5139, 0.5697, 0.4742, 0.5756, 0.4599, 0.6097, 0.445, 0.5513, 0.8254, 0.6046, 0.7979, 0.5417, 0.8395, 0.629, 0.8006, 0.5694, 0.9116, 0.6046, 0.7979, 0.5417, 0.8395, 0.6046, 0.7979, 0.5694, 0.9116, 0.348, 0.337, 0.09795, 0.3, 0.1014, 0.2966, 0.3485, 0.3337, 0.1158, 0.08494, 0.3448, 0.09606, 0.3445, 0.1019, 0.1207, 0.08943, 0.09795, 0.3, 0.1158, 0.08494, 0.1207, 0.08943, 0.1014, 0.2966, 0.3353, 0.8023, 0.3651, 0.8432, 0.1546, 0.7514, 0.1753, 0.731, 0.1129, 0.6132, 0.1753, 0.731, 0.1546, 0.7514, 0.09567, 0.6122, 0.1129, 0.6132, 0.09567, 0.6122, 0.175, 0.4755, 0.1754, 0.5216, 0.1516, 0.7544, 0.1296, 0.7744, 0.1099, 0.7539, 0.07012, 0.634, 0.07132, 0.6115, 0.09308, 0.6119, 0.09308, 0.6119, 0.07132, 0.6115, 0.0733, 0.5911, 0.09611, 0.4983, 0.115, 0.4113, 0.1731, 0.4744, 0.3626, 0.8488, 0.3462, 0.9675, 0.2542, 0.8818, 0.1489, 0.7936, 0.1296, 0.7744, 0.1516, 0.7544, 0.09308, 0.6119, 0.09567, 0.6122, 0.1546, 0.7514, 0.1516, 0.7544, 0.1731, 0.4744, 0.175, 0.4755, 0.09567, 0.6122, 0.09308, 0.6119, 0.1516, 0.7544, 0.1546, 0.7514, 0.3651, 0.8432, 0.3626, 0.8488, 0.07012, 0.634, 0.04849, 0.6628, 0.04949, 0.6266, 0.07132, 0.6115, 0.0733, 0.5911, 0.03476, 0.607, 0.09224, 0.4975, 0.09611, 0.4983, 0.1296, 0.7744, 0.09627, 0.7784, 0.06663, 0.7479, 0.1099, 0.7539, 0.1489, 0.7936, 0.09799, 0.8092, 0.09627, 0.7784, 0.1296, 0.7744, 0.3462, 0.9675, 0.3411, 0.9728, 0.2504, 0.886, 0.2542, 0.8818, 0.1099, 0.7539, 0.06663, 0.7479, 0.04849, 0.6628, 0.07012, 0.634, 0.2542, 0.8818, 0.2504, 0.886, 0.09799, 0.8092, 0.1489, 0.7936, 0.07132, 0.6115, 0.04949, 0.6266, 0.03476, 0.607, 0.0733, 0.5911, 0.09611, 0.4983, 0.09224, 0.4975, 0.1098, 0.4102, 0.115, 0.4113, 0.04849, 0.6628, 0.02841, 0.6785, 0.04949, 0.6266, 0.08359, 0.4215, 0.1098, 0.4102, 0.09224, 0.4975, 0.008668, 0.5302, 0.06663, 0.7479, 0.09627, 0.7784, 0.03995, 0.749, 0.3411, 0.9728, 0.3015, 0.9808, 0.1316, 0.9153, 0.2504, 0.886, 0.06663, 0.7479, 0.03995, 0.749, 0.02841, 0.6785, 0.04849, 0.6628, 0.82, 0.08869, 0.8044, 0.103, 0.7532, 0.065, 0.7629, 0.0448, 0.03476, 0.607, 0.04949, 0.6266, 0.02841, 0.6785, 0.008668, 0.5302, 0.09224, 0.4975, 0.09799, 0.8092, 0.2504, 0.886, 0.1316, 0.9153, 0.03995, 0.749, 0.09627, 0.7784, 0.8044, 0.103, 0.82, 0.08869, 0.9032, 0.2519, 0.8843, 0.2599, 0.5688, 0.03756, 0.5704, 0.01589, 0.7629, 0.0448, 0.7532, 0.065, 0.4091, 0.01245, 0.5704, 0.01589, 0.5688, 0.03756, 0.4086, 0.03536, 0.9549, 0.3951, 0.9346, 0.4025, 0.8843, 0.2599, 0.9032, 0.2519, 0.7532, 0.065, 0.744, 0.08354, 0.6517, 0.06762, 0.5688, 0.03756, 0.9346, 0.4025, 0.8799, 0.3303, 0.8321, 0.1941, 0.8843, 0.2599, 0.8044, 0.103, 0.7907, 0.1152, 0.744, 0.08354, 0.7532, 0.065, 0.8843, 0.2599, 0.8321, 0.1941, 0.7907, 0.1152, 0.8044, 0.103, 0.5688, 0.03756, 0.6517, 0.06762, 0.4997, 0.0658, 0.4086, 0.03536, 0.6517, 0.06762, 0.7521, 0.1198, 0.4997, 0.0658, 0.8321, 0.1941, 0.7521, 0.1198, 0.7907, 0.1152, 0.8799, 0.3303, 0.7521, 0.1198, 0.8321, 0.1941, 0.744, 0.08354, 0.7521, 0.1198, 0.6517, 0.06762, 0.7907, 0.1152, 0.7521, 0.1198, 0.744, 0.08354, 0.5759, 0.7277, 0.6335, 0.6177, 0.7015, 0.6013])
me_cube_004.materials.append(mat_material_001)
me_cube_004.use_remesh_fix_poles = True
me_cube_004.use_remesh_preserve_attributes = False
me_cube_004.use_mirror_vertex_groups = False
me_cube_004.update()
me_cube = bpy.data.meshes.new('Cube')
me_cube.from_pydata([(0.03669, 0.06119, 0.1424), (0.07513, 0.04527, 0.1424), (0.03669, 0.06119, -0.1076), (0.07513, 0.04527, -0.1076), (-0.2133, 0.06119, 0.1424), (0.2519, -0.1315, 0.1424), (-0.2133, 0.06119, -0.1076), (0.2519, -0.1315, -0.1076), (0.04368, 0.02369, -0.1076), (0.0685, 0.03864, 0.1424), (0.0685, 0.03864, -0.1076), (0.2453, -0.1381, -0.1076), (0.2453, -0.1381, 0.1424), (0.03669, 0.05182, -0.1076), (-0.2133, 0.05182, -0.1076), (-0.2133, 0.05182, 0.1424), (0.03669, 0.05182, 0.1424), (-0.13, 0.06119, -0.1076), (-0.04664, 0.06119, -0.1076), (0.1341, -0.01365, -0.1076), (0.193, -0.07258, -0.1076), (-0.04664, 0.06119, 0.1424), (-0.13, 0.06119, 0.1424), (0.193, -0.07258, 0.1424), (0.1341, -0.01365, 0.1424), (0.1864, -0.07921, 0.1424), (0.1274, -0.02028, 0.1424), (0.1274, -0.02028, -0.1076), (0.1864, -0.07921, -0.1076), (-0.04664, 0.05182, -0.1076), (-0.13, 0.05182, -0.1076), (-0.13, 0.05182, 0.1424), (-0.04664, 0.05182, 0.1424), (0.04368, 0.06119, -0.02378), (0.04368, 0.06119, 0.05956), (0.07019, 0.05021, 0.05956), (0.07019, 0.05021, -0.02378), (-0.2133, 0.06119, 0.05956), (-0.2133, 0.06119, -0.02378), (0.2519, -0.1315, -0.02378), (0.2519, -0.1315, 0.05956), (0.04368, 0.02369, -0.02378), (0.2453, -0.1381, -0.02378), (0.2453, -0.1381, 0.05956), (0.06356, 0.04358, 0.05956), (0.06356, 0.04358, -0.02378), (0.04368, 0.05182, 0.05956), (0.04368, 0.05182, -0.02378), (-0.2133, 0.05182, -0.02378), (-0.2133, 0.05182, 0.05956), (0.195, -0.07711, -0.02838), (0.195, -0.07711, 0.06415), (0.1295, -0.01168, -0.02838), (0.1295, -0.01168, 0.06415), (0.0279, 0.06119, -0.1076), (0.08135, 0.03905, 0.1424), (0.05483, 0.01253, 0.1424), (0.07472, 0.03242, 0.1424), (0.0279, 0.05182, 0.1424), (0.08135, 0.03905, -0.1076), (0.0279, 0.06119, 0.1424), (0.05483, 0.01253, -0.1076), (0.07472, 0.03242, -0.1076), (0.0279, 0.05182, -0.1076), (0.0279, 0.06219, -0.02378), (0.0279, 0.06219, 0.05956), (0.08304, 0.04074, -0.02378), (0.08304, 0.04074, 0.05956), (0.238, -0.1341, -0.09749), (0.238, -0.1341, 0.1322), (0.238, -0.1341, 0.05614), (0.1839, -0.07997, -0.09749), (-0.1987, 0.04953, -0.08928), (-0.1987, 0.04953, 0.124), (-0.1288, 0.04953, -0.08928), (-0.1987, 0.04953, 0.05614), (0.0279, 0.02369, -0.09749), (0.1839, -0.07997, 0.1322), (0.1297, -0.02583, 0.1322), (0.07311, 0.03081, -0.09749), (0.1297, -0.02583, -0.09749), (0.0279, 0.04953, -0.08928), (-0.0522, 0.04953, -0.08928), (-0.1299, 0.04953, 0.124), (-0.0522, 0.04953, 0.124), (0.238, -0.1341, -0.02043), (-0.1987, 0.04953, -0.02043), (0.0279, 0.02369, 0.1322), (0.07311, 0.03081, 0.1322), (0.0279, 0.04953, 0.124), (0.2289, -0.1432, -0.09749), (0.2289, -0.1432, 0.1322), (0.1206, -0.03496, -0.09749), (0.1747, -0.0891, -0.09749), (0.1754, -0.08845, 0.1322), (0.1206, -0.03496, 0.1322), (0.2289, -0.1432, -0.02043), (0.2289, -0.1432, 0.05614), (0.06397, 0.02167, -0.09749), (0.06397, 0.02167, 0.1322), (-0.2053, 0.03661, -0.09749), (-0.2053, 0.03661, 0.1322), (-0.0522, 0.03661, -0.09749), (-0.1288, 0.03661, -0.09749), (-0.1288, 0.03661, 0.1322), (-0.0522, 0.03661, 0.1322), (-0.2053, 0.03661, -0.02043), (-0.2053, 0.03661, 0.05614), (0.0279, 0.03661, -0.09749), (0.0279, 0.03661, 0.1322), (0.2242, -0.1386, -0.08928), (0.2242, -0.1386, 0.124), (0.1206, -0.03496, -0.08928), (0.1747, -0.0891, -0.08928), (0.1754, -0.08845, 0.124), (0.1206, -0.03496, 0.124), (0.2242, -0.1386, -0.02043), (0.2242, -0.1386, 0.05614), (0.06397, 0.02167, -0.08928), (0.06397, 0.02167, 0.124), (-0.1987, 0.03569, -0.08928), (-0.1987, 0.03569, 0.124), (-0.0522, 0.03569, -0.08928), (-0.1288, 0.03569, -0.08928), (-0.1288, 0.03569, 0.124), (-0.0522, 0.03569, 0.124), (-0.1987, 0.03569, -0.01772), (-0.1987, 0.03569, 0.05337), (0.0279, 0.03569, -0.08928), (0.0279, 0.03569, 0.124), (0.04368, 0.02369, -0.09749), (0.2151, -0.1477, -0.08928), (0.2151, -0.1477, 0.124), (0.1115, -0.0441, -0.08928), (0.1656, -0.09824, -0.08928), (0.1656, -0.09824, 0.124), (0.1115, -0.0441, 0.124), (0.2151, -0.1477, -0.02043), (0.2151, -0.1477, 0.05614), (0.05483, 0.01253, 0.1322), (-0.2053, 0.02369, -0.09749), (-0.2053, 0.02369, 0.1322), (-0.0522, 0.02369, -0.09749), (-0.1288, 0.02369, -0.09749), (-0.1288, 0.02369, 0.1322), (-0.0522, 0.02369, 0.1322), (-0.2053, 0.02369, -0.02043), (-0.2053, 0.02369, 0.05614), (0.2043, -0.07966, 0.1246), (0.1266, -0.00194, 0.1246), (-0.03307, 0.0642, 0.1246), (-0.143, 0.0642, 0.1246), (0.2043, -0.07966, -0.08945), (0.1266, -0.00194, -0.08945), (-0.03307, 0.0642, -0.08945), (-0.143, 0.0642, -0.08945), (0.2411, -0.1165, -0.03703), (0.2411, -0.1165, 0.07288), (0.09453, 0.03189, -0.03703), (0.09453, 0.03189, 0.07288), (-0.1951, 0.0642, -0.03703), (-0.1951, 0.0642, 0.07288), (0.01351, 0.06473, -0.03703), (0.01351, 0.06473, 0.07288), (-0.08831, 0.05671, -0.04621), (-0.08831, 0.05671, 0.08199), (-0.06573, 0.05671, 0.01789), (-0.1109, 0.05671, 0.01789), (-0.07161, 0.05671, 0.05506), (-0.105, 0.05671, 0.05506), (-0.08831, 0.0651, -0.004358), (-0.1106, 0.05671, 0.01789), (-0.06606, 0.05671, 0.01789), (-0.08831, 0.0651, 0.04014), (-0.07161, 0.05671, -0.01928), (-0.105, 0.05671, -0.01928), (0.04368, 0.02369, 0.1424), (0.0279, 0.02369, 0.1424), (0.0279, 0.02369, -0.1076), (0.05483, 0.01253, -0.09749), (0.04368, 0.02369, 0.1322), (0.2197, -0.1524, -0.09749), (0.2197, -0.1524, 0.1322), (0.1115, -0.0441, -0.09749), (0.1656, -0.09824, -0.09749), (0.1663, -0.09759, 0.1322), (0.1115, -0.0441, 0.1322), (0.2197, -0.1524, -0.02043), (0.2197, -0.1524, 0.05614), (0.05483, 0.01253, -0.08928), (0.05483, 0.01253, 0.124), (0.04368, 0.02369, 0.05956), (-0.08831, 0.05671, -0.06223), (-0.08831, 0.05671, 0.09801), (-0.06009, 0.05671, 0.01789), (-0.1165, 0.05671, 0.01789), (-0.06744, 0.05671, 0.06435), (-0.1092, 0.05671, 0.06435), (-0.06744, 0.05671, -0.02857), (-0.1092, 0.05671, -0.02857), (-0.08831, 0.05671, 0.04014), (-0.08831, 0.05671, -0.004358), (-0.07161, 0.06413, 0.05506), (-0.08831, 0.06413, 0.08199), (-0.105, 0.06413, 0.05506), (-0.08831, 0.06413, -0.04621), (-0.07161, 0.06413, -0.01928), (-0.105, 0.06413, -0.01928), (-0.1109, 0.06413, 0.01789), (-0.06573, 0.06413, 0.01789), (-0.06744, 0.06413, 0.06435), (-0.08831, 0.06413, 0.09801), (-0.1092, 0.06413, 0.06435), (-0.08831, 0.06413, -0.06223), (-0.06744, 0.06413, -0.02857), (-0.1092, 0.06413, -0.02857), (-0.1165, 0.06413, 0.01789), (-0.06009, 0.06413, 0.01789)], [], [(45, 36, 3, 10), (28, 20, 7, 11), (43, 40, 5, 12), (57, 55, 1, 9), (161, 37, 4, 22, 151), (67, 35, 1, 55), (48, 14, 72, 86), (56, 57, 9, 176), (25, 26, 78, 77), (15, 49, 75, 73), (41, 45, 10, 8), (33, 47, 13, 2), (17, 30, 14, 6), (37, 49, 15, 4), (60, 58, 16, 0), (4, 15, 31, 22), (22, 31, 32, 21), (54, 63, 29, 18), (18, 29, 30, 17), (81, 63, 108), (28, 11, 68, 71), (12, 25, 77, 69), (14, 30, 74, 72), (32, 31, 83, 84), (43, 12, 69, 70), (58, 32, 84, 89), (31, 15, 73, 83), (157, 51, 148), (148, 149, 24, 23), (150, 151, 22, 21), (12, 5, 23, 25), (25, 23, 24, 26), (62, 59, 19, 27), (27, 19, 20, 28), (152, 153, 52, 50), (50, 52, 53, 51), (156, 152, 50), (156, 50, 51, 157), (6, 14, 48, 38), (38, 48, 49, 37), (0, 16, 46, 34), (34, 46, 47, 33), (191, 44, 45, 41), (26, 57, 88, 78), (89, 109, 58), (180, 176, 9, 44, 191), (46, 191, 41, 47), (30, 29, 82, 74), (130, 8, 61, 179), (59, 3, 36, 66), (66, 36, 35, 67), (160, 38, 37, 161), (11, 7, 39, 42), (42, 39, 40, 43), (9, 1, 35, 44), (44, 35, 36, 45), (158, 66, 67, 159), (153, 158, 52), (33, 64, 65, 34), (2, 54, 64, 33), (10, 3, 59, 62), (34, 65, 60, 0), (108, 178, 76), (8, 10, 62, 61), (2, 13, 63, 54), (21, 32, 58, 60), (29, 63, 81, 82), (42, 43, 70, 85), (159, 67, 55, 24, 149), (26, 24, 55, 57), (71, 113, 112, 80), (68, 110, 113, 71), (85, 116, 110, 68), (70, 117, 116, 85), (69, 111, 117, 70), (77, 114, 111, 69), (78, 115, 114, 77), (88, 119, 115, 78), (62, 27, 80, 79), (49, 48, 86, 75), (27, 28, 71, 80), (11, 42, 85, 68), (84, 105, 109, 89), (81, 108, 102, 82), (117, 111, 91, 97), (131, 134, 93, 90), (109, 105, 125, 129), (187, 188, 138, 137), (110, 90, 93, 113), (134, 133, 92, 93), (114, 115, 95, 94), (91, 132, 138, 97), (80, 112, 118, 79), (137, 131, 181, 187), (96, 137, 131, 90), (95, 136, 135, 94), (94, 135, 132, 91), (56, 99, 57), (109, 129, 87), (125, 145, 87, 129), (145, 125, 124, 144), (144, 124, 121, 141), (125, 105, 104, 124), (121, 124, 104, 101), (127, 121, 101, 107), (127, 107, 106, 126), (120, 126, 106, 100), (146, 126, 120, 140), (146, 147, 127, 126), (141, 121, 127, 147), (143, 140, 120, 123), (142, 143, 123, 122), (122, 128, 76, 142), (102, 108, 128, 122), (123, 103, 102, 122), (103, 123, 120, 100), (76, 178, 8, 130), (189, 133, 134, 131, 137, 138, 132, 135, 136, 190), (108, 76, 128), (180, 176, 177, 87), (116, 117, 97, 96), (113, 93, 92, 112), (82, 102, 103, 74), (72, 74, 103, 100), (72, 100, 106, 86), (86, 106, 107, 75), (73, 75, 107, 101), (83, 104, 105, 84), (73, 101, 104, 83), (108, 63, 178), (53, 159, 149), (19, 59, 66, 158, 153), (52, 158, 159, 53), (17, 6, 38, 160, 155), (39, 156, 157, 40), (7, 20, 152, 156, 39), (20, 19, 153, 152), (64, 162, 163, 65), (54, 18, 154, 162, 64), (18, 17, 155, 154), (65, 163, 150, 21, 60), (51, 53, 149, 148), (40, 157, 148, 23, 5), (175, 170, 174), (175, 171, 170), (175, 167, 171), (171, 167, 169), (166, 168, 202, 209), (169, 167, 208, 204), (171, 169, 173), (169, 168, 173), (168, 172, 173), (172, 168, 166), (63, 13, 8, 178), (16, 58, 177, 176), (61, 62, 98), (180, 139, 56, 176), (13, 47, 41, 8), (16, 176, 180, 191, 46), (116, 96, 90, 110), (111, 114, 94, 91), (184, 183, 133, 134), (181, 184, 134, 131), (118, 112, 92, 98), (97, 138, 137, 96), (182, 132, 138, 188), (185, 135, 132, 182), (186, 136, 135, 185), (119, 99, 95, 115), (99, 190, 136, 95), (136, 186, 139, 190), (56, 139, 190, 99), (57, 99, 119, 88), (61, 98, 189, 179), (79, 118, 98, 62), (133, 189, 98, 92), (183, 179, 189, 133), (109, 177, 58), (109, 87, 177), (165, 168, 169), (160, 199, 192, 155), (174, 164, 175), (199, 215, 213, 192), (192, 213, 214, 198), (199, 195, 216, 215), (193, 211, 212, 197), (169, 204, 203, 165), (194, 198, 214, 217), (199, 160, 195), (195, 161, 197), (151, 193, 197, 161), (150, 193, 151), (150, 163, 196, 193), (196, 163, 194), (194, 162, 198), (162, 154, 192, 198), (154, 155, 192), (161, 195, 160), (162, 194, 163), (171, 173, 200), (172, 174, 170), (172, 166, 174), (204, 208, 216, 212), (208, 207, 215, 216), (206, 214, 213, 205), (209, 202, 210, 217), (203, 211, 210, 202), (205, 213, 215, 207), (206, 209, 217, 214), (204, 212, 211, 203), (174, 166, 209, 206), (174, 206, 205, 164), (195, 197, 212, 216), (167, 175, 207, 208), (196, 194, 217, 210), (164, 205, 207, 175), (165, 203, 202, 168), (196, 210, 211, 193), (200, 172, 201, 171), (170, 171, 201), (166, 170, 201), (173, 172, 200), (41, 130, 179, 189, 190, 139, 180, 191), (147, 146, 140, 143, 142, 76, 130, 41, 191, 180, 87, 145, 144, 141)])
_uv = me_cube.uv_layers.new(name='UVMap')
_uv.uv.foreach_set('vector', [0.1601, 0.3895, 0.1585, 0.3996, 0.07589, 0.3957, 0.07233, 0.3874, 0.0373, 0.5693, 0.04633, 0.5682, 0.06293, 0.6168, 0.05842, 0.6196, 0.1843, 0.681, 0.1845, 0.6714, 0.2374, 0.6588, 0.2398, 0.6636, 0.3376, 0.4629, 0.3255, 0.4656, 0.3239, 0.4571, 0.3324, 0.4521, 0.2026, 0.05496, 0.189, 0.03688, 0.2417, 0.04876, 0.2798, 0.08421, 0.2583, 0.08306, 0.247, 0.4422, 0.2527, 0.4234, 0.3239, 0.4571, 0.3255, 0.4656, 0.1046, 0.05108, 0.06435, 0.09215, 0.05499, 0.08107, 0.1006, 0.03666, 0.3565, 0.442, 0.3376, 0.4629, 0.3324, 0.4521, 0.3522, 0.4278, 0.2814, 0.6282, 0.3153, 0.547, 0.3242, 0.5567, 0.2897, 0.6328, 0.2445, 0.04411, 0.1887, 0.02711, 0.1847, 0.01203, 0.2476, 0.02931, 0.1651, 0.3569, 0.1601, 0.3895, 0.07233, 0.3874, 0.06712, 0.3541, 0.1605, 0.3122, 0.1617, 0.3241, 0.07351, 0.3221, 0.07901, 0.3136, 0.05252, 0.1422, 0.04371, 0.1409, 0.06435, 0.09215, 0.06857, 0.09522, 0.189, 0.03688, 0.1887, 0.02711, 0.2445, 0.04411, 0.2417, 0.04876, 0.337, 0.2502, 0.3504, 0.253, 0.3433, 0.2644, 0.3361, 0.2583, 0.2417, 0.04876, 0.2445, 0.04411, 0.2874, 0.07886, 0.2798, 0.08421, 0.2798, 0.08421, 0.2874, 0.07886, 0.3259, 0.1629, 0.3157, 0.1666, 0.07363, 0.3065, 0.06367, 0.3145, 0.04767, 0.2274, 0.05706, 0.2264, 0.05706, 0.2264, 0.04767, 0.2274, 0.04371, 0.1409, 0.05252, 0.1422, 0.04009, 0.3158, 0.06367, 0.3145, 0.04677, 0.3316, 0.0373, 0.5693, 0.05842, 0.6196, 0.05381, 0.6253, 0.0278, 0.5697, 0.2398, 0.6636, 0.2814, 0.6282, 0.2897, 0.6328, 0.2413, 0.671, 0.06435, 0.09215, 0.04371, 0.1409, 0.02631, 0.1386, 0.05499, 0.08107, 0.3259, 0.1629, 0.2874, 0.07886, 0.3017, 0.06735, 0.3441, 0.1487, 0.1843, 0.681, 0.2398, 0.6636, 0.2413, 0.671, 0.181, 0.6891, 0.3504, 0.253, 0.3259, 0.1629, 0.3441, 0.1487, 0.3738, 0.2445, 0.2874, 0.07886, 0.2445, 0.04411, 0.2476, 0.02931, 0.3017, 0.06735, 0.5793, 0.7499, 0.503, 0.761, 0.5137, 0.6847, 0.2528, 0.6247, 0.2924, 0.5238, 0.3064, 0.5439, 0.2737, 0.6231, 0.3011, 0.188, 0.2583, 0.08306, 0.2798, 0.08421, 0.3157, 0.1666, 0.2398, 0.6636, 0.2374, 0.6588, 0.2737, 0.6231, 0.2814, 0.6282, 0.2814, 0.6282, 0.2737, 0.6231, 0.3064, 0.5439, 0.3153, 0.547, 0.06133, 0.3942, 0.07157, 0.4024, 0.05318, 0.4823, 0.04298, 0.4809, 0.04298, 0.4809, 0.05318, 0.4823, 0.04633, 0.5682, 0.0373, 0.5693, 0.5136, 0.9543, 0.3752, 0.9541, 0.3867, 0.8771, 0.5029, 0.8772, 0.5029, 0.8772, 0.3867, 0.8771, 0.3868, 0.7609, 0.503, 0.761, 0.5793, 0.8883, 0.5136, 0.9543, 0.5029, 0.8772, 0.5793, 0.8883, 0.5029, 0.8772, 0.503, 0.761, 0.5793, 0.7499, 0.06857, 0.09522, 0.06435, 0.09215, 0.1046, 0.05108, 0.109, 0.05952, 0.109, 0.05952, 0.1046, 0.05108, 0.1887, 0.02711, 0.189, 0.03688, 0.3361, 0.2583, 0.3433, 0.2644, 0.2615, 0.3028, 0.2584, 0.2927, 0.2584, 0.2927, 0.2615, 0.3028, 0.1617, 0.3241, 0.1605, 0.3122, 0.2678, 0.3819, 0.2568, 0.4124, 0.1601, 0.3895, 0.1651, 0.3569, 0.3153, 0.547, 0.3376, 0.4629, 0.3498, 0.4675, 0.3242, 0.5567, 0.3738, 0.2445, 0.3736, 0.2632, 0.3504, 0.253, 0.3433, 0.4207, 0.3522, 0.4278, 0.3324, 0.4521, 0.2568, 0.4124, 0.2678, 0.3819, 0.2615, 0.3028, 0.2714, 0.3354, 0.1651, 0.3569, 0.1617, 0.3241, 0.04371, 0.1409, 0.04767, 0.2274, 0.02649, 0.2231, 0.02631, 0.1386, 0.05648, 0.345, 0.06712, 0.3541, 0.05447, 0.3644, 0.04528, 0.3612, 0.07157, 0.4024, 0.07589, 0.3957, 0.1585, 0.3996, 0.1546, 0.4192, 0.1546, 0.4192, 0.1585, 0.3996, 0.2527, 0.4234, 0.247, 0.4422, 0.1052, 0.08176, 0.109, 0.05952, 0.189, 0.03688, 0.2026, 0.05496, 0.05842, 0.6196, 0.06293, 0.6168, 0.1042, 0.6511, 0.09998, 0.6597, 0.09998, 0.6597, 0.1042, 0.6511, 0.1845, 0.6714, 0.1843, 0.681, 0.3324, 0.4521, 0.3239, 0.4571, 0.2527, 0.4234, 0.2568, 0.4124, 0.2568, 0.4124, 0.2527, 0.4234, 0.1585, 0.3996, 0.1601, 0.3895, 0.1378, 0.4311, 0.1546, 0.4192, 0.247, 0.4422, 0.2561, 0.4602, 0.3752, 0.9541, 0.3165, 0.8881, 0.3867, 0.8771, 0.1605, 0.3122, 0.1573, 0.2924, 0.2533, 0.2729, 0.2584, 0.2927, 0.07901, 0.3136, 0.07363, 0.3065, 0.1573, 0.2924, 0.1605, 0.3122, 0.07233, 0.3874, 0.07589, 0.3957, 0.07157, 0.4024, 0.06133, 0.3942, 0.2584, 0.2927, 0.2533, 0.2729, 0.337, 0.2502, 0.3361, 0.2583, 0.04677, 0.3316, 0.05538, 0.3435, 0.04641, 0.3461, 0.06712, 0.3541, 0.07233, 0.3874, 0.06133, 0.3942, 0.05447, 0.3644, 0.07901, 0.3136, 0.07351, 0.3221, 0.06367, 0.3145, 0.07363, 0.3065, 0.3157, 0.1666, 0.3259, 0.1629, 0.3504, 0.253, 0.337, 0.2502, 0.04767, 0.2274, 0.06367, 0.3145, 0.04009, 0.3158, 0.02649, 0.2231, 0.09998, 0.6597, 0.1843, 0.681, 0.181, 0.6891, 0.09924, 0.6681, 0.2561, 0.4602, 0.247, 0.4422, 0.3255, 0.4656, 0.3064, 0.5439, 0.2924, 0.5238, 0.3153, 0.547, 0.3064, 0.5439, 0.3255, 0.4656, 0.3376, 0.4629, 0.9725, 0.1504, 0.9601, 0.1494, 0.9665, 0.08302, 0.9797, 0.08445, 0.9709, 0.2256, 0.9526, 0.2261, 0.9601, 0.1494, 0.9725, 0.1504, 0.9638, 0.3096, 0.9509, 0.3091, 0.9526, 0.2261, 0.9709, 0.2256, 0.9634, 0.3826, 0.9505, 0.383, 0.9509, 0.3091, 0.9638, 0.3096, 0.9703, 0.4655, 0.952, 0.465, 0.9505, 0.383, 0.9634, 0.3826, 0.9716, 0.5408, 0.9598, 0.5417, 0.952, 0.465, 0.9703, 0.4655, 0.9793, 0.6067, 0.9661, 0.6082, 0.9598, 0.5417, 0.9716, 0.5408, 0.9873, 0.676, 0.9741, 0.6775, 0.9661, 0.6082, 0.9793, 0.6067, 0.06133, 0.3942, 0.04298, 0.4809, 0.0306, 0.4857, 0.0479, 0.3924, 0.1887, 0.02711, 0.1046, 0.05108, 0.1006, 0.03666, 0.1847, 0.01203, 0.04298, 0.4809, 0.0373, 0.5693, 0.0278, 0.5697, 0.0306, 0.4857, 0.05842, 0.6196, 0.09998, 0.6597, 0.09924, 0.6681, 0.05381, 0.6253, 0.5512, 0.3138, 0.5542, 0.2996, 0.6307, 0.3122, 0.6282, 0.3269, 0.6522, 0.01156, 0.6527, 0.02637, 0.5758, 0.0286, 0.5748, 0.01413, 0.9505, 0.383, 0.952, 0.465, 0.9434, 0.4674, 0.9444, 0.3831, 0.9272, 0.2238, 0.9387, 0.147, 0.9534, 0.1488, 0.944, 0.2237, 0.6307, 0.3122, 0.5542, 0.2996, 0.5557, 0.292, 0.632, 0.3043, 0.7509, 0.3055, 0.8252, 0.3061, 0.8252, 0.3125, 0.7508, 0.3119, 0.9526, 0.2261, 0.944, 0.2237, 0.9534, 0.1488, 0.9601, 0.1494, 0.9387, 0.147, 0.9461, 0.08077, 0.9594, 0.08226, 0.9534, 0.1488, 0.9598, 0.5417, 0.9661, 0.6082, 0.959, 0.609, 0.9531, 0.5423, 0.9434, 0.4674, 0.9266, 0.4673, 0.9287, 0.3833, 0.9444, 0.3831, 0.9797, 0.08445, 0.9665, 0.08302, 0.9741, 0.01379, 0.9873, 0.01525, 0.7508, 0.3119, 0.6839, 0.3114, 0.676, 0.3049, 0.7509, 0.3055, 0.9449, 0.309, 0.9293, 0.3089, 0.9272, 0.2238, 0.944, 0.2237, 0.959, 0.609, 0.9457, 0.6106, 0.9376, 0.544, 0.9531, 0.5423, 0.9531, 0.5423, 0.9376, 0.544, 0.9266, 0.4673, 0.9434, 0.4674, 0.3565, 0.442, 0.3594, 0.4557, 0.3376, 0.4629, 0.3736, 0.2632, 0.3834, 0.2609, 0.379, 0.278, 0.5557, 0.292, 0.5582, 0.2787, 0.6343, 0.2903, 0.632, 0.3043, 0.5582, 0.2787, 0.5557, 0.292, 0.4892, 0.276, 0.4931, 0.2657, 0.4931, 0.2657, 0.4892, 0.276, 0.436, 0.2462, 0.4462, 0.2395, 0.5557, 0.292, 0.5542, 0.2996, 0.4869, 0.2822, 0.4892, 0.276, 0.436, 0.2462, 0.4892, 0.276, 0.4869, 0.2822, 0.431, 0.251, 0.4224, 0.1844, 0.436, 0.2462, 0.431, 0.251, 0.4174, 0.1867, 0.4224, 0.1844, 0.4174, 0.1867, 0.4244, 0.1243, 0.429, 0.1274, 0.452, 0.06618, 0.429, 0.1274, 0.4244, 0.1243, 0.4477, 0.06068, 0.4397, 0.1278, 0.429, 0.1274, 0.452, 0.06618, 0.4614, 0.07418, 0.4397, 0.1278, 0.4327, 0.186, 0.4224, 0.1844, 0.429, 0.1274, 0.4462, 0.2395, 0.436, 0.2462, 0.4224, 0.1844, 0.4327, 0.186, 0.5111, 0.05378, 0.4614, 0.07418, 0.452, 0.06618, 0.5085, 0.04304, 0.5769, 0.04967, 0.5111, 0.05378, 0.5085, 0.04304, 0.5763, 0.03625, 0.5763, 0.03625, 0.653, 0.03434, 0.6534, 0.04844, 0.5769, 0.04967, 0.5758, 0.0286, 0.6527, 0.02637, 0.653, 0.03434, 0.5763, 0.03625, 0.5085, 0.04304, 0.5071, 0.03664, 0.5758, 0.0286, 0.5763, 0.03625, 0.5071, 0.03664, 0.5085, 0.04304, 0.452, 0.06618, 0.4477, 0.06068, 0.04641, 0.3461, 0.05538, 0.3435, 0.06712, 0.3541, 0.05635, 0.3623, 0.6867, 0.05712, 0.7714, 0.05712, 0.8523, 0.05712, 0.9262, 0.05712, 0.9262, 0.1299, 0.9262, 0.2108, 0.9262, 0.2825, 0.8523, 0.2825, 0.7714, 0.2825, 0.6867, 0.2825, 0.04677, 0.3316, 0.04641, 0.3461, 0.03753, 0.3324, 0.3744, 0.2956, 0.363, 0.2927, 0.3691, 0.2778, 0.379, 0.278, 0.9509, 0.3091, 0.9505, 0.383, 0.9444, 0.3831, 0.9449, 0.309, 0.9601, 0.1494, 0.9534, 0.1488, 0.9594, 0.08226, 0.9665, 0.08302, 0.5748, 0.01413, 0.5758, 0.0286, 0.5071, 0.03664, 0.5031, 0.02224, 0.4352, 0.05013, 0.5031, 0.02224, 0.5071, 0.03664, 0.4477, 0.06068, 0.4352, 0.05013, 0.4477, 0.06068, 0.4244, 0.1243, 0.4112, 0.121, 0.4112, 0.121, 0.4244, 0.1243, 0.4174, 0.1867, 0.4036, 0.1877, 0.4173, 0.2599, 0.4036, 0.1877, 0.4174, 0.1867, 0.431, 0.251, 0.4801, 0.2953, 0.4869, 0.2822, 0.5542, 0.2996, 0.5512, 0.3138, 0.4173, 0.2599, 0.431, 0.251, 0.4869, 0.2822, 0.4801, 0.2953, 0.04677, 0.3316, 0.06367, 0.3145, 0.05538, 0.3435, 0.3868, 0.7609, 0.3166, 0.7498, 0.3753, 0.6847, 0.05318, 0.4823, 0.07157, 0.4024, 0.1546, 0.4192, 0.1378, 0.4311, 0.07549, 0.4707, 0.3867, 0.8771, 0.3165, 0.8881, 0.3166, 0.7498, 0.3868, 0.7609, 0.05252, 0.1422, 0.06857, 0.09522, 0.109, 0.05952, 0.1052, 0.08176, 0.07054, 0.1319, 0.1042, 0.6511, 0.09972, 0.6291, 0.1977, 0.6531, 0.1845, 0.6714, 0.06293, 0.6168, 0.04633, 0.5682, 0.06479, 0.579, 0.09972, 0.6291, 0.1042, 0.6511, 0.04633, 0.5682, 0.05318, 0.4823, 0.07549, 0.4707, 0.06479, 0.579, 0.1573, 0.2924, 0.1408, 0.2797, 0.2634, 0.2542, 0.2533, 0.2729, 0.07363, 0.3065, 0.05706, 0.2264, 0.07895, 0.2385, 0.1408, 0.2797, 0.1573, 0.2924, 0.05706, 0.2264, 0.05252, 0.1422, 0.07054, 0.1319, 0.07895, 0.2385, 0.2533, 0.2729, 0.2634, 0.2542, 0.3011, 0.188, 0.3157, 0.1666, 0.337, 0.2502, 0.503, 0.761, 0.3868, 0.7609, 0.3753, 0.6847, 0.5137, 0.6847, 0.1845, 0.6714, 0.1977, 0.6531, 0.2528, 0.6247, 0.2737, 0.6231, 0.2374, 0.6588, 0.5405, 0.6071, 0.5778, 0.5682, 0.6113, 0.5894, 0.5405, 0.6071, 0.513, 0.5029, 0.5778, 0.5682, 0.5405, 0.6071, 0.5111, 0.5028, 0.513, 0.5029, 0.513, 0.5029, 0.5111, 0.5028, 0.5466, 0.4148, 0.8029, 0.8035, 0.7847, 0.8693, 0.795, 0.8757, 0.8184, 0.8047, 0.7229, 0.8629, 0.7099, 0.7927, 0.6947, 0.7915, 0.7076, 0.8701, 0.513, 0.5029, 0.5466, 0.4148, 0.577, 0.4553, 0.5466, 0.4148, 0.6113, 0.4361, 0.577, 0.4553, 0.6113, 0.4361, 0.5986, 0.5121, 0.577, 0.4553, 0.5986, 0.5121, 0.6113, 0.4361, 0.6, 0.5121, 0.06367, 0.3145, 0.07351, 0.3221, 0.06712, 0.3541, 0.05538, 0.3435, 0.3433, 0.2644, 0.3504, 0.253, 0.3691, 0.2778, 0.363, 0.2927, 0.05447, 0.3644, 0.06133, 0.3942, 0.04488, 0.3764, 0.3629, 0.4261, 0.3655, 0.4427, 0.3565, 0.442, 0.3522, 0.4278, 0.07351, 0.3221, 0.1617, 0.3241, 0.1651, 0.3569, 0.06712, 0.3541, 0.3433, 0.2644, 0.363, 0.2927, 0.3527, 0.2995, 0.2714, 0.3354, 0.2615, 0.3028, 0.9509, 0.3091, 0.9449, 0.309, 0.944, 0.2237, 0.9526, 0.2261, 0.952, 0.465, 0.9598, 0.5417, 0.9531, 0.5423, 0.9434, 0.4674, 0.6754, 0.3793, 0.6748, 0.4537, 0.6828, 0.4537, 0.6834, 0.3793, 0.676, 0.3049, 0.6754, 0.3793, 0.6834, 0.3793, 0.6839, 0.3114, 0.9741, 0.01379, 0.9665, 0.08302, 0.9594, 0.08226, 0.967, 0.01301, 0.9444, 0.3831, 0.9287, 0.3833, 0.9293, 0.3089, 0.9449, 0.309, 0.8992, 0.3067, 0.8911, 0.313, 0.8252, 0.3125, 0.8252, 0.3061, 0.8986, 0.3811, 0.8905, 0.381, 0.8911, 0.313, 0.8992, 0.3067, 0.8978, 0.4555, 0.8898, 0.4554, 0.8905, 0.381, 0.8986, 0.3811, 0.9741, 0.6775, 0.967, 0.6783, 0.959, 0.609, 0.9661, 0.6082, 0.967, 0.6783, 0.9537, 0.6798, 0.9457, 0.6106, 0.959, 0.609, 0.8898, 0.4554, 0.8978, 0.4555, 0.8971, 0.5333, 0.8891, 0.5332, 0.3565, 0.442, 0.3655, 0.4427, 0.3737, 0.4466, 0.3594, 0.4557, 0.3376, 0.4629, 0.3594, 0.4557, 0.3668, 0.4618, 0.3498, 0.4675, 0.05447, 0.3644, 0.04488, 0.3764, 0.03563, 0.3609, 0.04528, 0.3612, 0.0479, 0.3924, 0.03471, 0.3783, 0.04488, 0.3764, 0.06133, 0.3942, 0.9461, 0.08077, 0.9537, 0.01156, 0.967, 0.01301, 0.9594, 0.08226, 0.6748, 0.4537, 0.6742, 0.5315, 0.6822, 0.5315, 0.6828, 0.4537, 0.3736, 0.2632, 0.3691, 0.2778, 0.3504, 0.253, 0.3736, 0.2632, 0.379, 0.278, 0.3691, 0.2778, 0.4426, 0.5758, 0.4304, 0.5089, 0.3773, 0.5569, 0.2679, 0.7782, 0.1665, 0.7885, 0.142, 0.7493, 0.2062, 0.7163, 0.4376, 0.5988, 0.3714, 0.5832, 0.3868, 0.6494, 0.7008, 0.6944, 0.7138, 0.7032, 0.7666, 0.6551, 0.7655, 0.6348, 0.7655, 0.6348, 0.7666, 0.6551, 0.814, 0.708, 0.8321, 0.6974, 0.7008, 0.6944, 0.6664, 0.789, 0.6832, 0.7907, 0.7138, 0.7032, 0.7477, 0.9612, 0.7469, 0.941, 0.7001, 0.8877, 0.6822, 0.8981, 0.7229, 0.8629, 0.7076, 0.8701, 0.7484, 0.9173, 0.7484, 0.8999, 0.8469, 0.8073, 0.8321, 0.6974, 0.814, 0.708, 0.83, 0.8056, 0.1665, 0.7885, 0.2679, 0.7782, 0.1752, 0.8431, 0.1752, 0.8431, 0.2679, 0.908, 0.1665, 0.8976, 0.2062, 0.9691, 0.142, 0.9368, 0.1665, 0.8976, 0.2679, 0.908, 0.07716, 0.969, 0.142, 0.9368, 0.2062, 0.9691, 0.07716, 0.969, 0.02188, 0.908, 0.1175, 0.8976, 0.142, 0.9368, 0.1175, 0.8976, 0.02188, 0.908, 0.1089, 0.8431, 0.1089, 0.8431, 0.02185, 0.7782, 0.1175, 0.7885, 0.02185, 0.7782, 0.07713, 0.7164, 0.142, 0.7493, 0.1175, 0.7885, 0.07713, 0.7164, 0.2062, 0.7163, 0.142, 0.7493, 0.2679, 0.908, 0.1752, 0.8431, 0.2679, 0.7782, 0.02185, 0.7782, 0.1089, 0.8431, 0.02188, 0.908, 0.513, 0.5029, 0.577, 0.4553, 0.5748, 0.4727, 0.5986, 0.5121, 0.6113, 0.5894, 0.5778, 0.5682, 0.5986, 0.5121, 0.6, 0.5121, 0.6113, 0.5894, 0.7076, 0.8701, 0.6947, 0.7915, 0.6832, 0.7907, 0.7001, 0.8877, 0.6947, 0.7915, 0.7184, 0.7216, 0.7138, 0.7032, 0.6832, 0.7907, 0.8065, 0.7254, 0.814, 0.708, 0.7666, 0.6551, 0.7653, 0.6789, 0.8184, 0.8047, 0.795, 0.8757, 0.7996, 0.8939, 0.83, 0.8056, 0.7484, 0.9173, 0.7469, 0.941, 0.7996, 0.8939, 0.795, 0.8757, 0.7653, 0.6789, 0.7666, 0.6551, 0.7138, 0.7032, 0.7184, 0.7216, 0.8065, 0.7254, 0.8184, 0.8047, 0.83, 0.8056, 0.814, 0.708, 0.7076, 0.8701, 0.7001, 0.8877, 0.7469, 0.941, 0.7484, 0.9173, 0.7912, 0.7324, 0.8029, 0.8035, 0.8184, 0.8047, 0.8065, 0.7254, 0.7912, 0.7324, 0.8065, 0.7254, 0.7653, 0.6789, 0.7656, 0.6964, 0.6664, 0.789, 0.6822, 0.8981, 0.7001, 0.8877, 0.6832, 0.7907, 0.7099, 0.7927, 0.7288, 0.7282, 0.7184, 0.7216, 0.6947, 0.7915, 0.8126, 0.9028, 0.8469, 0.8073, 0.83, 0.8056, 0.7996, 0.8939, 0.7656, 0.6964, 0.7653, 0.6789, 0.7184, 0.7216, 0.7288, 0.7282, 0.7484, 0.8999, 0.7484, 0.9173, 0.795, 0.8757, 0.7847, 0.8693, 0.8126, 0.9028, 0.7996, 0.8939, 0.7469, 0.941, 0.7477, 0.9612, 0.475, 0.3883, 0.4225, 0.3883, 0.4225, 0.4409, 0.475, 0.4409, 0.5778, 0.5682, 0.513, 0.5029, 0.5702, 0.5379, 0.5975, 0.5123, 0.5778, 0.5682, 0.5702, 0.5379, 0.577, 0.4553, 0.5986, 0.5121, 0.5748, 0.4727, 0.6701, 0.1263, 0.6701, 0.04844, 0.6867, 0.04844, 0.6867, 0.05712, 0.6867, 0.2825, 0.6867, 0.2911, 0.6701, 0.2911, 0.6701, 0.2144, 0.4327, 0.186, 0.4397, 0.1278, 0.4614, 0.07418, 0.5111, 0.05378, 0.5769, 0.04967, 0.6534, 0.04844, 0.6701, 0.04844, 0.6701, 0.1263, 0.6612, 0.2162, 0.6509, 0.2925, 0.6343, 0.2903, 0.5582, 0.2787, 0.4931, 0.2657, 0.4462, 0.2395])
me_cube.materials.append(mat_material_002)
me_cube.use_remesh_fix_poles = True
me_cube.use_remesh_preserve_attributes = False
me_cube.use_mirror_vertex_groups = False
me_cube.update()
me_cube_005 = bpy.data.meshes.new('Cube.005')
me_cube_005.from_pydata([(0.3901, -1.138, -0.3487), (-0.5502, 0.01111, 1.076), (0.4645, -0.5679, -0.5832), (-1.032, 0.3838, 0.6932), (0.7382, -1.06, -0.2406), (0.8125, -0.4899, -0.4751), (0.1725, -1.592, -0.06694), (-0.1584, -1.222, 0.5038), (-0.4112, -0.5429, 0.9755), (-1.004, 0.2833, 0.3252), (-0.585, -0.05915, -0.1325), (-0.07607, -0.3161, -0.4992), (0.7695, -0.691, 0.6295), (0.4037, -0.8761, -0.4887), (-0.8462, 0.1432, 0.8881), (0.8251, -0.7817, -0.3579), (-0.2315, 0.7819, 0.8334), (0.9979, -0.5863, -0.09237), (-0.0362, -0.9922, -0.3096), (-0.4702, -0.6946, 0.1712), (-0.7886, -0.1911, 0.6464), (0.6632, -0.4549, -0.577), (0.5745, -1.135, -0.2973), (0.6443, -1.628, 0.0832), (0.3719, -1.138, 0.6656), (-0.1874, 0.3874, -0.1685), (-1.238, 0.2597, 1.086), (0.6397, -0.8572, -0.4452), (-1.139, 0.1443, 1.001), (-1.358, 0.5984, 0.6864), (-1.01, 0.9429, 0.6538), (-0.5605, -0.01333, 1.305), (-1.454, 0.7179, 0.7706), (-1.107, 1.062, 0.7379), (-1.065, 0.9565, 0.8094), (-0.4518, 0.4807, 1.297), (-0.0424, 0.5387, 1.031), (-0.5243, 0.9115, 0.648), (-0.2474, 0.8807, 0.35), (0.3429, 0.4722, -0.00672), (0.7781, 0.01911, -0.3197), (0.3456, 0.05454, 1.0), (1.027, -1.257, 0.1125), (0.6531, -0.05132, 0.3235), (0.1276, 0.5322, 0.6764), (-0.8532, 0.7056, 0.6111), (-0.2213, 0.217, 1.113), (0.05946, -0.3727, 1.089), (0.3184, 0.04471, -0.4835), (-0.7181, 0.7105, 0.2364), (-0.575, 1.066, 0.7702), (-0.276, 1.006, 0.932), (-0.1665, 0.7526, 1.107), (-0.2288, 0.3452, 1.268), (-1.15, 0.3507, 1.078), (-0.6715, 1.186, 0.8543), (-0.3748, 1.121, 1.017), (-0.2604, 0.8647, 1.196), (-0.3227, 0.4572, 1.357), (-0.6544, 0.09872, 1.394), (-1.333, 0.6903, 0.8346), (-0.7284, 1.052, 0.8993), (-0.4624, 1.03, 1.025), (-0.4036, 0.7955, 1.172), (-0.7081, 0.2037, 1.325), (-0.5389, 0.4625, 0.8608)], [], [(20, 14, 3, 9), (27, 15, 4, 22), (22, 23, 6, 0), (23, 24, 7, 6), (24, 47, 8, 7), (15, 17, 42, 4), (21, 48, 40, 5), (13, 18, 11, 2), (18, 19, 10, 11), (19, 20, 9, 10), (7, 8, 20, 19), (6, 7, 19, 18), (0, 6, 18, 13), (5, 40, 17, 15), (1, 46, 53, 31), (21, 5, 15, 27), (8, 1, 14, 20), (2, 21, 27, 13), (3, 14, 28, 29), (10, 9, 49, 25), (11, 10, 25, 48), (2, 11, 48, 21), (42, 12, 24, 23), (4, 42, 23, 22), (45, 3, 29, 30), (13, 27, 22, 0), (29, 28, 26, 32), (28, 31, 59, 26), (14, 1, 31, 28), (30, 29, 32, 33), (31, 53, 58, 59), (61, 37, 16, 62), (34, 45, 37, 61), (63, 36, 46, 35), (62, 16, 36, 63), (49, 45, 37, 38), (44, 16, 36, 41), (47, 46, 1, 8), (37, 45, 30, 50), (17, 43, 12, 42), (43, 44, 41, 12), (48, 25, 39, 40), (25, 49, 38, 39), (39, 38, 44, 43), (40, 39, 43, 17), (38, 37, 16, 44), (12, 41, 47, 24), (41, 36, 46, 47), (9, 3, 45, 49), (52, 51, 56, 57), (53, 52, 57, 58), (36, 16, 51, 52), (16, 37, 50, 51), (46, 36, 52, 53), (58, 57, 63, 35), (55, 33, 34, 61), (59, 58, 35, 64), (56, 55, 61, 62), (51, 50, 55, 56), (50, 30, 33, 55), (1, 14, 54, 64), (54, 14, 3, 60), (26, 59, 64, 54), (57, 56, 62, 63), (32, 26, 54, 60), (33, 32, 60, 34), (60, 3, 45, 34), (35, 46, 1, 64), (14, 65, 45, 3), (46, 65, 14, 1), (16, 65, 46, 36), (45, 65, 16, 37)])
_uv = me_cube_005.uv_layers.new(name='UVMap')
_uv.uv.foreach_set('vector', [0.2615, 0.9816, 0.117, 0.9999, 0.07388, 0.8879, 0.1634, 0.8297, 0.5051, 0.4514, 0.4463, 0.4351, 0.4649, 0.3862, 0.4926, 0.3718, 0.4926, 0.3718, 0.4314, 0.321, 0.4566, 0.2872, 0.5183, 0.3476, 0.4314, 0.321, 0.3678, 0.2861, 0.402, 0.219, 0.4566, 0.2872, 0.3678, 0.2861, 0.2325, 0.2621, 0.2546, 0.1633, 0.402, 0.219, 0.4463, 0.4351, 0.391, 0.4241, 0.4119, 0.3538, 0.4649, 0.3862, 0.424, 0.5038, 0.3536, 0.5661, 0.3489, 0.4972, 0.4164, 0.4762, 0.5366, 0.5203, 0.6043, 0.6516, 0.4123, 0.6423, 0.4552, 0.53, 0.6043, 0.6516, 0.4908, 0.8635, 0.3145, 0.755, 0.4123, 0.6423, 0.4908, 0.8635, 0.2615, 0.9816, 0.1634, 0.8297, 0.3145, 0.755, 0.402, 0.219, 0.2546, 0.1633, 0.2055, 0.0001379, 0.4506, 0.05365, 0.4566, 0.2872, 0.402, 0.219, 0.4506, 0.05365, 0.6043, 0.2354, 0.5183, 0.3476, 0.4566, 0.2872, 0.6043, 0.2354, 0.5781, 0.4105, 0.4164, 0.4762, 0.3489, 0.4972, 0.391, 0.4241, 0.4463, 0.4351, 0.7734, 0.7334, 0.7213, 0.6451, 0.7578, 0.6037, 0.8071, 0.6992, 0.424, 0.5038, 0.4164, 0.4762, 0.4463, 0.4351, 0.5051, 0.4514, 0.2546, 0.1633, 0.09289, 0.1417, 0.06474, 0.0173, 0.2055, 0.0001379, 0.4552, 0.53, 0.424, 0.5038, 0.5051, 0.4514, 0.5366, 0.5203, 0.6263, 0.1153, 0.6003, 0.008835, 0.6953, 0.01395, 0.703, 0.1485, 0.3145, 0.755, 0.1634, 0.8297, 0.1216, 0.7168, 0.2569, 0.639, 0.4123, 0.6423, 0.3145, 0.755, 0.2569, 0.639, 0.3536, 0.5661, 0.4552, 0.53, 0.4123, 0.6423, 0.3536, 0.5661, 0.424, 0.5038, 0.4119, 0.3538, 0.3354, 0.3493, 0.3678, 0.2861, 0.4314, 0.321, 0.4649, 0.3862, 0.4119, 0.3538, 0.4314, 0.321, 0.4926, 0.3718, 0.6235, 0.2303, 0.6263, 0.1153, 0.703, 0.1485, 0.7005, 0.2319, 0.5781, 0.4105, 0.5051, 0.4514, 0.4926, 0.3718, 0.5183, 0.3476, 0.703, 0.1485, 0.6953, 0.01395, 0.7403, 0.03513, 0.7278, 0.1564, 0.9056, 0.8189, 0.8071, 0.6992, 0.8406, 0.6841, 0.9515, 0.8039, 0.8171, 0.8177, 0.7734, 0.7334, 0.8071, 0.6992, 0.9056, 0.8189, 0.7005, 0.2319, 0.703, 0.1485, 0.7278, 0.1564, 0.738, 0.2277, 0.8071, 0.6992, 0.7578, 0.6037, 0.7953, 0.5788, 0.8406, 0.6841, 0.7749, 0.304, 0.8627, 0.3102, 0.8873, 0.3993, 0.7822, 0.3855, 0.7594, 0.2228, 0.8481, 0.2131, 0.8627, 0.3102, 0.7749, 0.304, 0.8072, 0.4674, 0.9315, 0.4732, 0.9446, 0.5581, 0.834, 0.5708, 0.7822, 0.3855, 0.8873, 0.3993, 0.9315, 0.4732, 0.8072, 0.4674, 0.1216, 0.7168, 0.02284, 0.7745, 0.0001379, 0.6417, 0.1111, 0.6014, 0.1286, 0.4607, 0.0004192, 0.5111, 0.03856, 0.3877, 0.1961, 0.3486, 0.2325, 0.2621, 0.06557, 0.2638, 0.09289, 0.1417, 0.2546, 0.1633, 0.6508, 0.3401, 0.6235, 0.2303, 0.7005, 0.2319, 0.705, 0.3342, 0.391, 0.4241, 0.2887, 0.4317, 0.3354, 0.3493, 0.4119, 0.3538, 0.2887, 0.4317, 0.1286, 0.4607, 0.1961, 0.3486, 0.3354, 0.3493, 0.3536, 0.5661, 0.2569, 0.639, 0.2542, 0.5352, 0.3489, 0.4972, 0.2569, 0.639, 0.1216, 0.7168, 0.1111, 0.6014, 0.2542, 0.5352, 0.2542, 0.5352, 0.1111, 0.6014, 0.1286, 0.4607, 0.2887, 0.4317, 0.3489, 0.4972, 0.2542, 0.5352, 0.2887, 0.4317, 0.391, 0.4241, 0.1111, 0.6014, 0.0001379, 0.6417, 0.0004192, 0.5111, 0.1286, 0.4607, 0.3354, 0.3493, 0.1961, 0.3486, 0.2325, 0.2621, 0.3678, 0.2861, 0.1961, 0.3486, 0.03856, 0.3877, 0.06557, 0.2638, 0.2325, 0.2621, 0.1634, 0.8297, 0.07388, 0.8879, 0.02284, 0.7745, 0.1216, 0.7168, 0.7252, 0.4926, 0.7167, 0.4128, 0.7492, 0.3919, 0.764, 0.4675, 0.7578, 0.6037, 0.7252, 0.4926, 0.764, 0.4675, 0.7953, 0.5788, 0.6795, 0.5478, 0.6624, 0.4444, 0.7167, 0.4128, 0.7252, 0.4926, 0.6624, 0.4444, 0.6508, 0.3401, 0.705, 0.3342, 0.7167, 0.4128, 0.7213, 0.6451, 0.6795, 0.5478, 0.7252, 0.4926, 0.7578, 0.6037, 0.7953, 0.5788, 0.764, 0.4675, 0.8072, 0.4674, 0.834, 0.5708, 0.7434, 0.318, 0.738, 0.2277, 0.7594, 0.2228, 0.7749, 0.304, 0.8406, 0.6841, 0.7953, 0.5788, 0.834, 0.5708, 0.8686, 0.6781, 0.7492, 0.3919, 0.7434, 0.318, 0.7749, 0.304, 0.7822, 0.3855, 0.7167, 0.4128, 0.705, 0.3342, 0.7434, 0.318, 0.7492, 0.3919, 0.705, 0.3342, 0.7005, 0.2319, 0.738, 0.2277, 0.7434, 0.318, 0.956, 0.6405, 0.9873, 0.7069, 0.962, 0.7806, 0.8686, 0.6781, 0.7663, 0.04781, 0.8732, 0.02773, 0.8454, 0.1184, 0.7507, 0.1504, 0.9515, 0.8039, 0.8406, 0.6841, 0.8686, 0.6781, 0.962, 0.7806, 0.764, 0.4675, 0.7492, 0.3919, 0.7822, 0.3855, 0.8072, 0.4674, 0.7278, 0.1564, 0.7403, 0.03513, 0.7663, 0.04781, 0.7507, 0.1504, 0.738, 0.2277, 0.7278, 0.1564, 0.7507, 0.1504, 0.7594, 0.2228, 0.7507, 0.1504, 0.8454, 0.1184, 0.8481, 0.2131, 0.7594, 0.2228, 0.834, 0.5708, 0.9446, 0.5581, 0.956, 0.6405, 0.8686, 0.6781, 0.5432, 0.857, 0.6575, 0.8559, 0.6517, 0.9766, 0.5586, 0.9487, 0.6635, 0.734, 0.6575, 0.8559, 0.5432, 0.857, 0.5677, 0.7637, 0.7719, 0.8548, 0.6575, 0.8559, 0.6635, 0.734, 0.7565, 0.7619, 0.6517, 0.9766, 0.6575, 0.8559, 0.7719, 0.8548, 0.7475, 0.9469])
me_cube_005.materials.append(mat_material_003)
me_cube_005.use_remesh_fix_poles = True
me_cube_005.use_remesh_preserve_attributes = False
me_cube_005.use_mirror_vertex_groups = False
me_cube_005.update()

# ---- objects
ob_character = bpy.data.objects.new('Character', me_cube_001)
ob_staff = bpy.data.objects.new('Staff', me_cube_002)
ob_staff_001 = bpy.data.objects.new('Staff.001', me_cube_003)
ob_staff_002 = bpy.data.objects.new('Staff.002', me_cube_004)
ob_cube = bpy.data.objects.new('Cube', me_cube)
ob_cube_001 = bpy.data.objects.new('Cube.001', me_cube_005)

# ---- transforms, parenting, visibility, modifiers, constraints
ob_character.location = (0.0, 0.0, 0.8)
ob_character.lineart.crease_threshold = 0.0
_m = ob_character.modifiers.new('Mirror', 'MIRROR')
ob_staff.location = (-0.711, 0.1346, 1.0)
ob_staff.scale = (0.025, 0.025, 0.5)
ob_staff.lineart.crease_threshold = 0.0
ob_staff_001.location = (-0.711, 0.1346, 1.0)
ob_staff_001.scale = (0.025, 0.025, 0.5)
ob_staff_001.lineart.crease_threshold = 0.0
ob_staff_002.location = (-0.711, 0.1346, 1.0)
ob_staff_002.scale = (0.025, 0.025, 0.5)
ob_staff_002.lineart.crease_threshold = 0.0
ob_cube.location = (0.6396, 0.2234, 0.8875)
ob_cube.lineart.crease_threshold = 0.0
ob_cube_001.location = (1.116, 0.2826, 1.03)
ob_cube_001.scale = (0.075, 0.075, 0.125)
ob_cube_001.lineart.crease_threshold = 0.0

# ---- collection membership
col_collection.objects.link(ob_character)
col_collection.objects.link(ob_staff)
col_collection.objects.link(ob_staff_001)
col_collection.objects.link(ob_staff_002)
col_collection.objects.link(ob_cube)
col_collection.objects.link(ob_cube_001)

# ---- scene / render settings (as saved in the file)
scene.frame_start = 1; scene.frame_end = 250; scene.frame_set(28)
scene.render.engine = 'CYCLES'
scene.cycles.use_denoising = False
scene.cycles.samples = 128
scene.cycles.sampling_pattern = 'TABULATED_SOBOL'
scene.cycles.use_adaptive_sampling = False
scene.cycles.use_light_tree = False
scene.cycles.bake_type = 'AO'
scene.view_settings.view_transform = 'Filmic'
bpy.context.view_layer.update()

# ---- added for rendering (the .blend has no active camera and no usable light): camera, sun
cam_auto = bpy.data.cameras.new('AutoCamera')
cam_auto.lens = 50.0
cam_auto.sensor_width = 36.0
cam_auto.clip_end = 1000.0
ob_auto_camera = bpy.data.objects.new('AutoCamera', cam_auto)
scene.collection.objects.link(ob_auto_camera)
ob_auto_camera.location = (2.73572, -2.84749, 2.94842)
ob_auto_camera.rotation_euler = (1.09748, -7.21219e-08, 0.694738)
scene.camera = ob_auto_camera
light_auto_sun = bpy.data.lights.new('AutoSun', 'SUN')
light_auto_sun.energy = 3.0
light_auto_sun.angle = 0.0523599
ob_auto_sun = bpy.data.objects.new('AutoSun', light_auto_sun)
scene.collection.objects.link(ob_auto_sun)
ob_auto_sun.rotation_euler = (0.872665, 0.174533, 0.523599)
bpy.context.view_layer.update()
